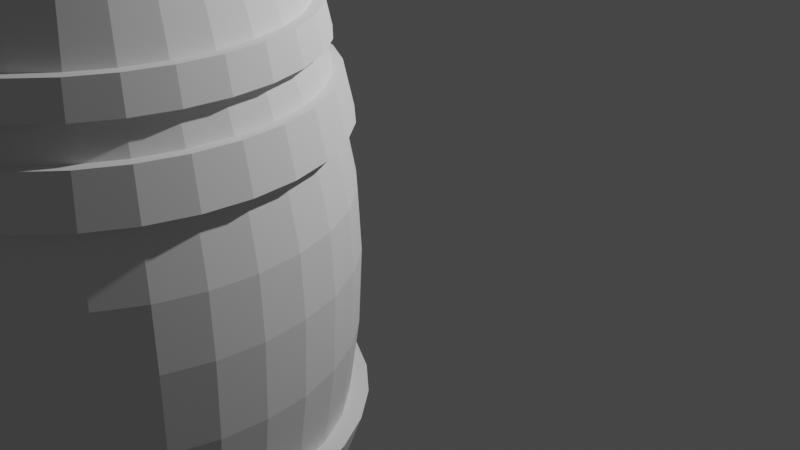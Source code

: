 # Source: barril.blend  (saved by Blender 2.80.75; exported with 4.5.12 LTS)
import bpy
from mathutils import Matrix  # noqa: F401  (used for matrix-valued properties, if any)

bpy.ops.wm.read_factory_settings(use_empty=True)
scene = bpy.context.scene
scene.name = 'Scene'

# ---- collections
col_collection = bpy.data.collections.new('Collection'); scene.collection.children.link(col_collection)

# ---- world
world_world = bpy.data.worlds.new('World'); scene.world = world_world
world_world.use_nodes = True; world_world.node_tree.nodes.clear()
_N = world_world.node_tree.nodes; _L = world_world.node_tree.links
n0 = _N.new('ShaderNodeOutputWorld'); n0.name = 'World Output'; n0.location = (300, 300)
n1 = _N.new('ShaderNodeBackground'); n1.name = 'Background'; n1.location = (10, 300)
n1.inputs[0].default_value = (0.05088, 0.05088, 0.05088, 1.0)
_L.new(n1.outputs[0], n0.inputs[0])
n0.is_active_output = True
world_world.color = (0.05088, 0.05088, 0.05088)
world_world.use_sun_shadow = False
world_world.sun_shadow_jitter_overblur = 0.0

# ---- cameras
cam_camera = bpy.data.cameras.new('Camera')
cam_camera.clip_end = 100.0
cam_camera.ortho_scale = 7.314

# ---- lights
light_light = bpy.data.lights.new('Light', 'POINT')
light_light.transmission_factor = 0.0
light_light.energy = 1000.0
light_light.shadow_soft_size = 0.1
light_light.shadow_maximum_resolution = 0.006
light_light.use_absolute_resolution = True

# ---- meshes
me_circle = bpy.data.meshes.new('Circle')
me_circle.from_pydata([(0.0, 1.0, 0.0), (-0.1951, 0.9808, 0.0), (-0.3827, 0.9239, 0.0), (-0.5556, 0.8315, 0.0), (-0.7071, 0.7071, 0.0), (-0.8315, 0.5556, 0.0), (-0.9239, 0.3827, 0.0), (-0.9808, 0.1951, 0.0), (-1.0, 7.55e-08, 0.0), (-0.9808, -0.1951, 0.0), (-0.9239, -0.3827, 0.0), (-0.8315, -0.5556, 0.0), (-0.689, -0.6883, 0.0), (-0.5556, -0.8315, 0.0), (-0.3586, -0.8704, 0.0), (-0.1951, -0.9808, 0.0), (0.001589, -0.9635, 0.001504), (0.1951, -0.9808, 0.0), (0.3827, -0.9239, 0.0), (0.5556, -0.8315, 0.0), (0.7071, -0.7071, 0.0), (0.8315, -0.5556, 0.0), (0.9239, -0.3827, 0.0), (0.9808, -0.1951, 0.0), (1.0, 9.656e-07, 0.0), (0.9808, 0.1951, 0.0), (0.9239, 0.3827, 0.0), (0.8315, 0.5556, 0.0), (0.7071, 0.7071, 0.0), (0.5556, 0.8315, 0.0), (0.3827, 0.9239, 0.0), (0.1951, 0.9808, 0.0), (8.25e-09, 1.101, 0.2545), (-0.2147, 1.08, 0.2545), (-0.4212, 1.017, 0.2545), (-0.6115, 0.9152, 0.2545), (-0.7783, 0.7783, 0.2545), (-0.9152, 0.6115, 0.2545), (-1.017, 0.4212, 0.2545), (-1.08, 0.2147, 0.2545), (-1.101, 3.51e-08, 0.2545), (-1.08, -0.2147, 0.2545), (-1.017, -0.4212, 0.2545), (-0.9152, -0.6115, 0.2545), (-0.7601, -0.7595, 0.2545), (-0.6115, -0.9152, 0.2545), (-0.3971, -0.9634, 0.2545), (-0.2147, -1.08, 0.2545), (0.001589, -1.064, 0.256), (0.2147, -1.08, 0.2545), (0.4212, -1.017, 0.2545), (0.6115, -0.9152, 0.2545), (0.7783, -0.7783, 0.2545), (0.9152, -0.6115, 0.2545), (1.017, -0.4212, 0.2545), (1.08, -0.2147, 0.2545), (1.101, 1.015e-06, 0.2545), (1.08, 0.2147, 0.2545), (1.017, 0.4212, 0.2545), (0.9152, 0.6115, 0.2545), (0.7783, 0.7783, 0.2545), (0.6115, 0.9152, 0.2545), (0.4212, 1.017, 0.2545), (0.2147, 1.08, 0.2545), (1.44e-08, 1.152, 0.2545), (-0.2248, 1.13, 0.2545), (-0.441, 1.065, 0.2545), (-0.6402, 0.9581, 0.2545), (-0.8148, 0.8148, 0.2545), (-0.9581, 0.6402, 0.2545), (-1.065, 0.441, 0.2545), (-1.13, 0.2248, 0.2545), (-1.152, 3.199e-09, 0.2545), (-1.13, -0.2248, 0.2545), (-1.065, -0.441, 0.2545), (-0.9581, -0.6402, 0.2545), (-0.8148, -0.8148, 0.2545), (-0.6402, -0.9581, 0.2545), (-0.441, -1.065, 0.2545), (-0.2248, -1.13, 0.2545), (0.001589, -1.116, 0.256), (0.2248, -1.13, 0.2545), (0.441, -1.065, 0.2545), (0.6402, -0.9581, 0.2545), (0.8148, -0.8148, 0.2545), (0.9581, -0.6402, 0.2545), (1.065, -0.441, 0.2545), (1.13, -0.2248, 0.2545), (1.152, 1.029e-06, 0.2545), (1.13, 0.2248, 0.2545), (1.065, 0.441, 0.2545), (0.9581, 0.6402, 0.2545), (0.8148, 0.8148, 0.2545), (0.6402, 0.9581, 0.2545), (0.441, 1.065, 0.2545), (0.2248, 1.13, 0.2545), (1.921e-08, 1.199, 0.4147), (-0.2339, 1.176, 0.4147), (-0.4588, 1.108, 0.4147), (-0.6661, 0.9969, 0.4147), (-0.8478, 0.8478, 0.4147), (-0.9969, 0.6661, 0.4147), (-1.108, 0.4588, 0.4147), (-1.176, 0.2339, 0.4147), (-1.199, 3.329e-09, 0.4147), (-1.176, -0.2339, 0.4147), (-1.108, -0.4588, 0.4147), (-0.9969, -0.6661, 0.4147), (-0.8478, -0.8478, 0.4147), (-0.6661, -0.9969, 0.4147), (-0.4588, -1.108, 0.4147), (-0.2339, -1.176, 0.4147), (0.00159, -1.162, 0.4162), (0.2339, -1.176, 0.4147), (0.4588, -1.108, 0.4147), (0.6661, -0.9969, 0.4147), (0.8478, -0.8478, 0.4147), (0.9969, -0.6661, 0.4147), (1.108, -0.4588, 0.4147), (1.176, -0.2339, 0.4147), (1.199, 1.071e-06, 0.4147), (1.176, 0.2339, 0.4147), (1.108, 0.4588, 0.4147), (0.9969, 0.6661, 0.4147), (0.8478, 0.8478, 0.4147), (0.6661, 0.9969, 0.4147), (0.4588, 1.108, 0.4147), (0.2339, 1.176, 0.4147), (1.355e-08, 1.146, 0.4147), (-0.2235, 1.124, 0.4147), (-0.4384, 1.058, 0.4147), (-0.6365, 0.9525, 0.4147), (-0.8101, 0.8101, 0.4147), (-0.9525, 0.6365, 0.4147), (-1.058, 0.4384, 0.4147), (-1.124, 0.2235, 0.4147), (-1.146, 1.379e-08, 0.4147), (-1.124, -0.2235, 0.4147), (-1.058, -0.4384, 0.4147), (-0.9525, -0.6365, 0.4147), (-0.7919, -0.7913, 0.4147), (-0.6365, -0.9525, 0.4147), (-0.4143, -1.005, 0.4147), (-0.2235, -1.124, 0.4147), (0.001589, -1.109, 0.4162), (0.2235, -1.124, 0.4147), (0.4384, -1.058, 0.4147), (0.6365, -0.9525, 0.4147), (0.8101, -0.8101, 0.4147), (0.9525, -0.6365, 0.4147), (1.058, -0.4384, 0.4147), (1.124, -0.2235, 0.4147), (1.146, 1.033e-06, 0.4147), (1.124, 0.2235, 0.4147), (1.058, 0.4384, 0.4147), (0.9525, 0.6365, 0.4147), (0.8101, 0.8101, 0.4147), (0.6365, 0.9525, 0.4147), (0.4384, 1.058, 0.4147), (0.2235, 1.124, 0.4147), (2.129e-08, 1.191, 0.5749), (-0.2324, 1.169, 0.5749), (-0.456, 1.101, 0.5749), (-0.662, 0.9907, 0.5749), (-0.8425, 0.8425, 0.5749), (-0.9907, 0.662, 0.5749), (-1.101, 0.456, 0.5749), (-1.169, 0.2324, 0.5749), (-1.191, -4.763e-09, 0.5749), (-1.169, -0.2324, 0.5749), (-1.101, -0.456, 0.5749), (-0.9907, -0.662, 0.5749), (-0.8244, -0.8237, 0.5749), (-0.662, -0.9907, 0.5749), (-0.4319, -1.047, 0.5749), (-0.2324, -1.169, 0.5749), (0.00159, -1.155, 0.5764), (0.2325, -1.169, 0.5749), (0.456, -1.101, 0.5749), (0.662, -0.9907, 0.5749), (0.8425, -0.8425, 0.5749), (0.9907, -0.662, 0.5749), (1.101, -0.456, 0.5749), (1.169, -0.2324, 0.5749), (1.191, 1.056e-06, 0.5749), (1.169, 0.2325, 0.5749), (1.101, 0.456, 0.5749), (0.9907, 0.662, 0.5749), (0.8425, 0.8425, 0.5749), (0.662, 0.9907, 0.5749), (0.456, 1.101, 0.5749), (0.2324, 1.169, 0.5749), (2.648e-08, 1.235, 0.5749), (-0.241, 1.212, 0.5749), (-0.4728, 1.141, 0.5749), (-0.6864, 1.027, 0.5749), (-0.8736, 0.8736, 0.5749), (-1.027, 0.6864, 0.5749), (-1.141, 0.4728, 0.5749), (-1.212, 0.241, 0.5749), (-1.235, -4.939e-09, 0.5749), (-1.212, -0.241, 0.5749), (-1.141, -0.4728, 0.5749), (-1.027, -0.6864, 0.5749), (-0.8736, -0.8736, 0.5749), (-0.6864, -1.027, 0.5749), (-0.4728, -1.141, 0.5749), (-0.241, -1.212, 0.5749), (0.00159, -1.199, 0.5764), (0.241, -1.212, 0.5749), (0.4728, -1.141, 0.5749), (0.6864, -1.027, 0.5749), (0.8736, -0.8736, 0.5749), (1.027, -0.6864, 0.5749), (1.141, -0.4728, 0.5749), (1.212, -0.241, 0.5749), (1.235, 1.095e-06, 0.5749), (1.212, 0.241, 0.5749), (1.141, 0.4728, 0.5749), (1.027, 0.6864, 0.5749), (0.8736, 0.8736, 0.5749), (0.6864, 1.027, 0.5749), (0.4728, 1.141, 0.5749), (0.241, 1.212, 0.5749), (3.495e-08, 1.333, 0.8576), (-0.26, 1.307, 0.8576), (-0.5101, 1.231, 0.8576), (-0.7405, 1.108, 0.8576), (-0.9425, 0.9425, 0.8576), (-1.108, 0.7405, 0.8576), (-1.231, 0.5101, 0.8576), (-1.307, 0.26, 0.8576), (-1.333, -4.295e-08, 0.8576), (-1.307, -0.26, 0.8576), (-1.231, -0.5101, 0.8576), (-1.108, -0.7405, 0.8576), (-0.9425, -0.9425, 0.8576), (-0.7405, -1.108, 0.8576), (-0.5101, -1.231, 0.8576), (-0.26, -1.307, 0.8576), (0.00159, -1.296, 0.8591), (0.26, -1.307, 0.8576), (0.5101, -1.231, 0.8576), (0.7405, -1.108, 0.8576), (0.9425, -0.9425, 0.8576), (1.108, -0.7405, 0.8576), (1.231, -0.5101, 0.8576), (1.307, -0.26, 0.8576), (1.333, 1.143e-06, 0.8576), (1.307, 0.26, 0.8576), (1.231, 0.5101, 0.8576), (1.108, 0.7405, 0.8576), (0.9425, 0.9425, 0.8576), (0.7405, 1.108, 0.8576), (0.5101, 1.231, 0.8576), (0.26, 1.307, 0.8576), (1.91e-08, 1.225, 0.8576), (-0.2389, 1.201, 0.8576), (-0.4686, 1.131, 0.8576), (-0.6804, 1.018, 0.8576), (-0.8659, 0.8659, 0.8576), (-1.018, 0.6804, 0.8576), (-1.131, 0.4686, 0.8576), (-1.201, 0.2389, 0.8576), (-1.225, 1.865e-08, 0.8576), (-1.201, -0.2389, 0.8576), (-1.131, -0.4686, 0.8576), (-1.018, -0.6804, 0.8576), (-0.8478, -0.8471, 0.8576), (-0.6804, -1.018, 0.8576), (-0.4445, -1.078, 0.8576), (-0.2389, -1.201, 0.8576), (0.00159, -1.188, 0.8591), (0.2389, -1.201, 0.8576), (0.4686, -1.131, 0.8576), (0.6804, -1.018, 0.8576), (0.8659, -0.8659, 0.8576), (1.018, -0.6804, 0.8576), (1.131, -0.4686, 0.8576), (1.201, -0.2389, 0.8576), (1.225, 1.109e-06, 0.8576), (1.201, 0.2389, 0.8576), (1.131, 0.4686, 0.8576), (1.018, 0.6804, 0.8576), (0.8659, 0.8659, 0.8576), (0.6804, 1.018, 0.8576), (0.4686, 1.131, 0.8576), (0.2389, 1.201, 0.8576), (2.715e-08, 1.287, 1.319), (-0.2512, 1.263, 1.319), (-0.4927, 1.189, 1.319), (-0.7153, 1.071, 1.319), (-0.9104, 0.9104, 1.319), (-1.071, 0.7153, 1.319), (-1.189, 0.4927, 1.319), (-1.263, 0.2512, 1.319), (-1.287, 7.367e-09, 1.319), (-1.263, -0.2512, 1.319), (-1.189, -0.4927, 1.319), (-1.071, -0.7153, 1.319), (-0.8922, -0.8916, 1.319), (-0.7153, -1.071, 1.319), (-0.4686, -1.136, 1.319), (-0.2512, -1.263, 1.319), (0.00159, -1.251, 1.321), (0.2512, -1.263, 1.319), (0.4927, -1.189, 1.319), (0.7153, -1.071, 1.319), (0.9104, -0.9104, 1.319), (1.071, -0.7153, 1.319), (1.189, -0.4927, 1.319), (1.263, -0.2512, 1.319), (1.287, 1.153e-06, 1.319), (1.263, 0.2512, 1.319), (1.189, 0.4927, 1.319), (1.071, 0.7153, 1.319), (0.9104, 0.9104, 1.319), (0.7153, 1.071, 1.319), (0.4927, 1.189, 1.319), (0.2512, 1.263, 1.319), (1.615e-08, 1.308, 1.762), (-0.2552, 1.283, 1.762), (-0.5006, 1.209, 1.762), (-0.7268, 1.088, 1.762), (-0.925, 0.925, 1.762), (-1.088, 0.7268, 1.762), (-1.209, 0.5006, 1.762), (-1.283, 0.2552, 1.762), (-1.308, -1.873e-10, 1.762), (-1.283, -0.2552, 1.762), (-1.209, -0.5006, 1.762), (-1.088, -0.7268, 1.762), (-0.9069, -0.9062, 1.762), (-0.7268, -1.088, 1.762), (-0.4765, -1.155, 1.762), (-0.2552, -1.283, 1.762), (0.00159, -1.272, 1.764), (0.2552, -1.283, 1.762), (0.5006, -1.209, 1.762), (0.7268, -1.088, 1.762), (0.925, -0.925, 1.762), (1.088, -0.7268, 1.762), (1.209, -0.5006, 1.762), (1.283, -0.2552, 1.762), (1.308, 1.164e-06, 1.762), (1.283, 0.2552, 1.762), (1.209, 0.5006, 1.762), (1.088, 0.7268, 1.762), (0.925, 0.925, 1.762), (0.7268, 1.088, 1.762), (0.5006, 1.209, 1.762), (0.2552, 1.283, 1.762), (4.685e-09, 1.292, 2.111), (-0.2521, 1.267, 2.111), (-0.4944, 1.194, 2.111), (-0.7178, 1.074, 2.111), (-0.9136, 0.9136, 2.111), (-1.074, 0.7178, 2.111), (-1.194, 0.4944, 2.111), (-1.267, 0.2521, 2.111), (-1.292, 5.717e-09, 2.111), (-1.267, -0.2521, 2.111), (-1.194, -0.4944, 2.111), (-1.074, -0.7178, 2.111), (-0.8954, -0.8948, 2.111), (-0.7178, -1.074, 2.111), (-0.4703, -1.14, 2.111), (-0.2521, -1.267, 2.111), (0.00159, -1.256, 2.113), (0.2521, -1.267, 2.111), (0.4944, -1.194, 2.111), (0.7178, -1.074, 2.111), (0.9136, -0.9136, 2.111), (1.074, -0.7178, 2.111), (1.194, -0.4944, 2.111), (1.267, -0.2521, 2.111), (1.292, 1.156e-06, 2.111), (1.267, 0.2521, 2.111), (1.194, 0.4944, 2.111), (1.074, 0.7178, 2.111), (0.9136, 0.9136, 2.111), (0.7178, 1.074, 2.111), (0.4944, 1.194, 2.111), (0.2521, 1.267, 2.111), (-1.385e-08, 1.225, 2.479), (-0.239, 1.202, 2.479), (-0.4689, 1.132, 2.479), (-0.6807, 1.019, 2.479), (-0.8664, 0.8664, 2.479), (-1.019, 0.6807, 2.479), (-1.132, 0.4689, 2.479), (-1.202, 0.239, 2.479), (-1.225, 3.008e-08, 2.479), (-1.202, -0.239, 2.479), (-1.132, -0.4689, 2.479), (-1.019, -0.6807, 2.479), (-0.8482, -0.8476, 2.479), (-0.6807, -1.019, 2.479), (-0.4448, -1.079, 2.479), (-0.239, -1.202, 2.479), (0.001589, -1.189, 2.48), (0.239, -1.202, 2.479), (0.4689, -1.132, 2.479), (0.6807, -1.019, 2.479), (0.8664, -0.8664, 2.479), (1.019, -0.6807, 2.479), (1.132, -0.4689, 2.479), (1.202, -0.239, 2.479), (1.225, 1.121e-06, 2.479), (1.202, 0.239, 2.479), (1.132, 0.4689, 2.479), (1.019, 0.6807, 2.479), (0.8664, 0.8664, 2.479), (0.6807, 1.019, 2.479), (0.4689, 1.132, 2.479), (0.239, 1.202, 2.479), (-6.729e-09, 1.29, 2.479), (-0.2516, 1.265, 2.479), (-0.4936, 1.192, 2.479), (-0.7166, 1.072, 2.479), (-0.912, 0.912, 2.479), (-1.072, 0.7166, 2.479), (-1.192, 0.4936, 2.479), (-1.265, 0.2516, 2.479), (-1.29, 6.537e-09, 2.479), (-1.265, -0.2516, 2.479), (-1.192, -0.4936, 2.479), (-1.072, -0.7166, 2.479), (-0.912, -0.912, 2.479), (-0.7166, -1.072, 2.479), (-0.4936, -1.192, 2.479), (-0.2516, -1.265, 2.479), (0.00159, -1.253, 2.48), (0.2516, -1.265, 2.479), (0.4936, -1.192, 2.479), (0.7166, -1.072, 2.479), (0.912, -0.912, 2.479), (1.072, -0.7166, 2.479), (1.192, -0.4936, 2.479), (1.265, -0.2516, 2.479), (1.29, 1.155e-06, 2.479), (1.265, 0.2516, 2.479), (1.192, 0.4936, 2.479), (1.072, 0.7166, 2.479), (0.912, 0.912, 2.479), (0.7166, 1.072, 2.479), (0.4936, 1.192, 2.479), (0.2516, 1.265, 2.479), (1.49e-08, 1.235, 2.733), (-0.2409, 1.211, 2.733), (-0.4726, 1.141, 2.733), (-0.6861, 1.027, 2.733), (-0.8733, 0.8733, 2.733), (-1.027, 0.6861, 2.733), (-1.141, 0.4726, 2.733), (-1.211, 0.2409, 2.733), (-1.235, 3.663e-08, 2.733), (-1.211, -0.2409, 2.733), (-1.141, -0.4726, 2.733), (-1.027, -0.6861, 2.733), (-0.8733, -0.8733, 2.733), (-0.6861, -1.027, 2.733), (-0.4726, -1.141, 2.733), (-0.2409, -1.211, 2.733), (0.00159, -1.199, 2.735), (0.2409, -1.211, 2.733), (0.4726, -1.141, 2.733), (0.6861, -1.027, 2.733), (0.8733, -0.8733, 2.733), (1.027, -0.6861, 2.733), (1.141, -0.4726, 2.733), (1.211, -0.2409, 2.733), (1.235, 1.136e-06, 2.733), (1.211, 0.2409, 2.733), (1.141, 0.4726, 2.733), (1.027, 0.6861, 2.733), (0.8733, 0.8733, 2.733), (0.6861, 1.027, 2.733), (0.4726, 1.141, 2.733), (0.2409, 1.211, 2.733), (7.798e-09, 1.176, 2.733), (-0.2295, 1.154, 2.733), (-0.4501, 1.087, 2.733), (-0.6534, 0.9779, 2.733), (-0.8317, 0.8317, 2.733), (-0.9779, 0.6534, 2.733), (-1.087, 0.4501, 2.733), (-1.154, 0.2295, 2.733), (-1.176, 8.034e-08, 2.733), (-1.154, -0.2295, 2.733), (-1.087, -0.4501, 2.733), (-0.9779, -0.6534, 2.733), (-0.8135, -0.8129, 2.733), (-0.6534, -0.9779, 2.733), (-0.4405, -1.059, 2.733), (-0.2295, -1.154, 2.733), (0.001589, -1.14, 2.735), (0.2295, -1.154, 2.733), (0.4501, -1.087, 2.733), (0.6534, -0.9779, 2.733), (0.8317, -0.8317, 2.733), (0.9779, -0.6534, 2.733), (1.087, -0.4501, 2.733), (1.154, -0.2295, 2.733), (1.176, 1.127e-06, 2.733), (1.154, 0.2295, 2.733), (1.087, 0.4501, 2.733), (0.9779, 0.6534, 2.733), (0.8317, 0.8317, 2.733), (0.6534, 0.9779, 2.733), (0.4501, 1.087, 2.733), (0.2295, 1.154, 2.733), (-2.052e-08, 1.122, 2.912), (-0.2189, 1.1, 2.912), (-0.4294, 1.037, 2.912), (-0.6233, 0.9329, 2.912), (-0.7934, 0.7934, 2.912), (-0.9329, 0.6233, 2.912), (-1.037, 0.4294, 2.912), (-1.1, 0.2189, 2.912), (-1.122, 9.859e-08, 2.912), (-1.1, -0.2189, 2.912), (-1.037, -0.4294, 2.912), (-0.9329, -0.6233, 2.912), (-0.7752, -0.7746, 2.912), (-0.6233, -0.9329, 2.912), (-0.4197, -1.009, 2.912), (-0.2189, -1.1, 2.912), (0.001589, -1.086, 2.914), (0.2189, -1.1, 2.912), (0.4294, -1.037, 2.912), (0.6233, -0.9329, 2.912), (0.7934, -0.7934, 2.912), (0.9329, -0.6233, 2.912), (1.037, -0.4294, 2.912), (1.1, -0.2189, 2.912), (1.122, 1.097e-06, 2.912), (1.1, 0.2189, 2.912), (1.037, 0.4294, 2.912), (0.9329, 0.6233, 2.912), (0.7934, 0.7934, 2.912), (0.6233, 0.9329, 2.912), (0.4294, 1.037, 2.912), (0.2189, 1.1, 2.912), (-1.287e-08, 1.187, 2.912), (-0.2315, 1.164, 2.912), (-0.4542, 1.097, 2.912), (-0.6594, 0.9868, 2.912), (-0.8392, 0.8392, 2.912), (-0.9868, 0.6594, 2.912), (-1.097, 0.4542, 2.912), (-1.164, 0.2315, 2.912), (-1.187, 6.295e-08, 2.912), (-1.164, -0.2315, 2.912), (-1.097, -0.4542, 2.912), (-0.9868, -0.6594, 2.912), (-0.8392, -0.8392, 2.912), (-0.6594, -0.9868, 2.912), (-0.4542, -1.097, 2.912), (-0.2315, -1.164, 2.912), (0.001589, -1.15, 2.914), (0.2315, -1.164, 2.912), (0.4542, -1.097, 2.912), (0.6594, -0.9868, 2.912), (0.8392, -0.8392, 2.912), (0.9868, -0.6594, 2.912), (1.097, -0.4542, 2.912), (1.164, -0.2315, 2.912), (1.187, 1.119e-06, 2.912), (1.164, 0.2315, 2.912), (1.097, 0.4542, 2.912), (0.9868, 0.6594, 2.912), (0.8392, 0.8392, 2.912), (0.6594, 0.9868, 2.912), (0.4542, 1.097, 2.912), (0.2315, 1.164, 2.912), (-4.505e-08, 1.149, 3.091), (-0.2241, 1.127, 3.091), (-0.4396, 1.061, 3.091), (-0.6382, 0.9552, 3.091), (-0.8123, 0.8123, 3.091), (-0.9552, 0.6382, 3.091), (-1.061, 0.4396, 3.091), (-1.127, 0.2241, 3.091), (-1.149, 8.388e-08, 3.091), (-1.127, -0.2241, 3.091), (-1.061, -0.4396, 3.091), (-0.9552, -0.6382, 3.091), (-0.8123, -0.8123, 3.091), (-0.6382, -0.9552, 3.091), (-0.4396, -1.061, 3.091), (-0.2241, -1.127, 3.091), (0.001589, -1.112, 3.093), (0.2241, -1.127, 3.091), (0.4396, -1.061, 3.091), (0.6382, -0.9552, 3.091), (0.8123, -0.8123, 3.091), (0.9552, -0.6382, 3.091), (1.061, -0.4396, 3.091), (1.127, -0.2241, 3.091), (1.149, 1.106e-06, 3.091), (1.127, 0.2241, 3.091), (1.061, 0.4396, 3.091), (0.9552, 0.6382, 3.091), (0.8123, 0.8123, 3.091), (0.6382, 0.9552, 3.091), (0.4396, 1.061, 3.091), (0.2241, 1.127, 3.091), (-5.347e-08, 1.088, 3.091), (-0.2123, 1.067, 3.091), (-0.4165, 1.005, 3.091), (-0.6046, 0.9049, 3.091), (-0.7695, 0.7695, 3.091), (-0.9049, 0.6046, 3.091), (-1.005, 0.4165, 3.091), (-1.067, 0.2123, 3.091), (-1.088, 1.046e-07, 3.091), (-1.067, -0.2123, 3.091), (-1.005, -0.4165, 3.091), (-0.9049, -0.6046, 3.091), (-0.7514, -0.7507, 3.091), (-0.6046, -0.9049, 3.091), (-0.4068, -0.9781, 3.091), (-0.2123, -1.067, 3.091), (0.001589, -1.052, 3.093), (0.2123, -1.067, 3.091), (0.4165, -1.005, 3.091), (0.6046, -0.9049, 3.091), (0.7695, -0.7695, 3.091), (0.9049, -0.6046, 3.091), (1.005, -0.4165, 3.091), (1.067, -0.2123, 3.091), (1.088, 1.073e-06, 3.091), (1.067, 0.2123, 3.091), (1.005, 0.4165, 3.091), (0.9049, 0.6046, 3.091), (0.7695, 0.7695, 3.091), (0.6046, 0.9049, 3.091), (0.4165, 1.005, 3.091), (0.2123, 1.067, 3.091), (-6.527e-08, 0.9545, 3.393), (-0.1862, 0.9362, 3.393), (-0.3653, 0.8819, 3.393), (-0.5303, 0.7937, 3.393), (-0.675, 0.675, 3.393), (-0.7937, 0.5303, 3.393), (-0.8819, 0.3653, 3.393), (-0.9362, 0.1862, 3.393), (-0.9545, 1.236e-07, 3.393), (-0.9362, -0.1862, 3.393), (-0.8819, -0.3653, 3.393), (-0.7937, -0.5303, 3.393), (-0.675, -0.675, 3.393), (-0.5303, -0.7937, 3.393), (-0.1862, -0.9362, 3.393), (0.1862, -0.9362, 3.393), (0.3653, -0.8819, 3.393), (0.5303, -0.7937, 3.393), (0.675, -0.675, 3.393), (0.7937, -0.5303, 3.393), (0.8819, -0.3653, 3.393), (0.9362, -0.1862, 3.393), (0.9545, 1.003e-06, 3.393), (0.9362, 0.1862, 3.393), (0.8819, 0.3653, 3.393), (0.7937, 0.5303, 3.393), (0.675, 0.675, 3.393), (0.5303, 0.7937, 3.393), (0.3653, 0.8819, 3.393), (0.1862, 0.9362, 3.393), (-0.01546, -0.9985, 0.0), (-0.01701, -1.099, 0.2545), (-0.01781, -1.151, 0.2545), (-0.01853, -1.197, 0.4147), (-0.01771, -1.144, 0.4147), (-0.01842, -1.19, 0.5749), (-0.0191, -1.234, 0.5749), (-0.0206, -1.331, 0.8576), (-0.01893, -1.223, 0.8576), (-0.0199, -1.286, 1.319), (-0.02022, -1.306, 1.762), (-0.01997, -1.29, 2.111), (-0.01894, -1.223, 2.479), (-0.01994, -1.288, 2.479), (-0.01909, -1.233, 2.733), (-0.01818, -1.174, 2.733), (-0.01734, -1.12, 2.912), (-0.01835, -1.185, 2.912), (-0.01776, -1.147, 3.091), (-0.01682, -1.087, 3.091), (-0.04031, -0.9506, 3.393), (0.01845, -0.9982, 0.0), (0.02031, -1.099, 0.2545), (0.02127, -1.15, 0.2545), (0.02213, -1.197, 0.4147), (0.02114, -1.144, 0.4147), (0.02199, -1.189, 0.5749), (0.0228, -1.233, 0.5749), (0.0246, -1.33, 0.8576), (0.0226, -1.222, 0.8576), (0.02376, -1.285, 1.319), (0.02414, -1.306, 1.762), (0.02384, -1.29, 2.111), (0.02261, -1.223, 2.479), (0.0238, -1.287, 2.479), (0.02279, -1.233, 2.733), (0.02171, -1.174, 2.733), (0.02071, -1.12, 2.912), (0.0219, -1.185, 2.912), (0.0212, -1.147, 3.091), (0.02008, -1.086, 3.091), (0.04333, -0.9503, 3.393), (-0.3623, -0.9301, 0.0), (-0.3988, -1.024, 0.2545), (-0.4175, -1.072, 0.2545), (-0.4344, -1.115, 0.4147), (-0.4151, -1.065, 0.4147), (-0.4317, -1.108, 0.5749), (-0.4476, -1.149, 0.5749), (-0.483, -1.24, 0.8576), (-0.4437, -1.139, 0.8576), (-0.4665, -1.197, 1.319), (-0.474, -1.217, 1.762), (-0.4681, -1.202, 2.111), (-0.4439, -1.14, 2.479), (-0.4673, -1.2, 2.479), (-0.4475, -1.149, 2.733), (-0.4262, -1.094, 2.733), (-0.4065, -1.044, 2.912), (-0.43, -1.104, 2.912), (-0.4162, -1.068, 3.091), (-0.3943, -1.012, 3.091), (-0.3279, -0.8932, 3.393), (-0.4014, -0.9139, 0.0), (-0.4418, -1.006, 0.2545), (-0.4625, -1.053, 0.2545), (-0.4813, -1.096, 0.4147), (-0.4598, -1.047, 0.4147), (-0.4783, -1.089, 0.5749), (-0.4959, -1.129, 0.5749), (-0.535, -1.218, 0.8576), (-0.4916, -1.119, 0.8576), (-0.5168, -1.177, 1.319), (-0.5251, -1.196, 1.762), (-0.5186, -1.181, 2.111), (-0.4918, -1.12, 2.479), (-0.5177, -1.179, 2.479), (-0.4957, -1.129, 2.733), (-0.4721, -1.075, 2.733), (-0.4504, -1.025, 2.912), (-0.4764, -1.085, 2.912), (-0.4611, -1.05, 3.091), (-0.4368, -0.9945, 3.091), (-0.4015, -0.8625, 3.393), (-0.1944, 0.9775, 3.393), (-7.583e-08, 0.9966, 3.393), (-0.3814, 0.9208, 3.393), (-0.5537, 0.8287, 3.393), (-0.7047, 0.7047, 3.393), (-0.8287, 0.5537, 3.393), (-0.9208, 0.3814, 3.393), (-0.9775, 0.1944, 3.393), (-0.9966, 1.359e-07, 3.393), (-0.9775, -0.1944, 3.393), (-0.9208, -0.3814, 3.393), (-0.8287, -0.5537, 3.393), (-0.6866, -0.6859, 3.393), (-0.5537, -0.8287, 3.393), (-0.4, -0.9108, 3.393), (-0.3611, -0.9269, 3.393), (-0.3722, -0.8947, 3.393), (-0.01541, -0.9951, 3.393), (-0.1944, -0.9775, 3.393), (0.01839, -0.9948, 3.393), (0.001589, -0.9602, 3.394), (0.3814, -0.9208, 3.393), (0.1944, -0.9775, 3.393), (0.5537, -0.8287, 3.393), (0.7047, -0.7047, 3.393), (0.8287, -0.5537, 3.393), (0.9208, -0.3814, 3.393), (0.9775, -0.1944, 3.393), (0.9966, 1.023e-06, 3.393), (0.9775, 0.1944, 3.393), (0.9208, 0.3814, 3.393), (0.8287, 0.5537, 3.393), (0.7047, 0.7047, 3.393), (0.5537, 0.8287, 3.393), (0.3814, 0.9208, 3.393), (0.1944, 0.9775, 3.393), (-0.1862, 0.9362, 3.393), (-6.527e-08, 0.9545, 3.393), (-0.3653, 0.8819, 3.393), (-0.5303, 0.7937, 3.393), (-0.675, 0.675, 3.393), (-0.7937, 0.5303, 3.393), (-0.8819, 0.3653, 3.393), (-0.9362, 0.1862, 3.393), (-0.9545, 1.236e-07, 3.393), (-0.9362, -0.1862, 3.393), (-0.8819, -0.3653, 3.393), (-0.7937, -0.5303, 3.393), (-0.675, -0.675, 3.393), (-0.5303, -0.7937, 3.393), (-0.4015, -0.8625, 3.393), (-0.3279, -0.8932, 3.393), (-0.04031, -0.9506, 3.393), (-0.1862, -0.9362, 3.393), (0.04333, -0.9503, 3.393), (0.3653, -0.8819, 3.393), (0.1862, -0.9362, 3.393), (0.5303, -0.7937, 3.393), (0.675, -0.675, 3.393), (0.7937, -0.5303, 3.393), (0.8819, -0.3653, 3.393), (0.9362, -0.1862, 3.393), (0.9545, 1.003e-06, 3.393), (0.9362, 0.1862, 3.393), (0.8819, 0.3653, 3.393), (0.7937, 0.5303, 3.393), (0.675, 0.675, 3.393), (0.5303, 0.7937, 3.393), (0.3653, 0.8819, 3.393), (0.1862, 0.9362, 3.393), (-0.1862, 0.9362, 3.393), (-6.527e-08, 0.9545, 3.393), (-0.3653, 0.8819, 3.393), (-0.5303, 0.7937, 3.393), (-0.675, 0.675, 3.393), (-0.7937, 0.5303, 3.393), (-0.8819, 0.3653, 3.393), (-0.9362, 0.1862, 3.393), (-0.9545, 1.236e-07, 3.393), (-0.9362, -0.1862, 3.393), (-0.8819, -0.3653, 3.393), (-0.7937, -0.5303, 3.393), (-0.675, -0.675, 3.393), (-0.5303, -0.7937, 3.393), (-0.4015, -0.8625, 3.393), (-0.3279, -0.8932, 3.393), (-0.04031, -0.9506, 3.393), (-0.1862, -0.9362, 3.393), (0.04333, -0.9503, 3.393), (0.3653, -0.8819, 3.393), (0.1862, -0.9362, 3.393), (0.5303, -0.7937, 3.393), (0.675, -0.675, 3.393), (0.7937, -0.5303, 3.393), (0.8819, -0.3653, 3.393), (0.9362, -0.1862, 3.393), (0.9545, 1.003e-06, 3.393), (0.9362, 0.1862, 3.393), (0.8819, 0.3653, 3.393), (0.7937, 0.5303, 3.393), (0.675, 0.675, 3.393), (0.5303, 0.7937, 3.393), (0.3653, 0.8819, 3.393), (0.1862, 0.9362, 3.393), (0.04433, -0.9668, 3.253), (0.04433, -0.9668, 3.253), (-0.1897, 0.9565, 3.253), (0.0001486, 0.9752, 3.253), (-0.3723, 0.9011, 3.253), (-0.5405, 0.8112, 3.253), (-0.688, 0.6902, 3.253), (-0.809, 0.5427, 3.253), (-0.8989, 0.3744, 3.253), (-0.9543, 0.1919, 3.253), (-0.973, 0.002017, 3.253), (-0.9543, -0.1878, 3.253), (-0.8989, -0.3704, 3.253), (-0.809, -0.5386, 3.253), (-0.688, -0.6861, 3.253), (-0.5405, -0.8071, 3.253), (-0.4092, -0.8774, 3.253), (-0.04095, -0.9671, 3.253), (-0.1897, -0.9525, 3.253), (0.3726, -0.8971, 3.253), (0.19, -0.9525, 3.253), (0.5408, -0.8071, 3.253), (0.6883, -0.6861, 3.253), (0.8093, -0.5386, 3.253), (0.8992, -0.3704, 3.253), (0.9546, -0.1878, 3.253), (0.9733, 0.002018, 3.253), (0.9546, 0.1919, 3.253), (0.8992, 0.3744, 3.253), (0.8093, 0.5427, 3.253), (0.6883, 0.6902, 3.253), (0.5408, 0.8112, 3.253), (0.3726, 0.9011, 3.253), (0.19, 0.9565, 3.253), (0.04433, -0.9668, 3.253), (-0.3341, -0.9086, 3.253), (-0.6927, -0.719, 0.0), (-0.7624, -0.7913, 0.2545), (-0.7982, -0.8284, 0.2545), (-0.8305, -0.862, 0.4147), (-0.7935, -0.8236, 0.4147), (-0.8253, -0.8566, 0.5749), (-0.8558, -0.8882, 0.5749), (-0.9233, -0.9583, 0.8576), (-0.8483, -0.8804, 0.8576), (-0.8918, -0.9256, 1.319), (-0.9062, -0.9405, 1.762), (-0.8949, -0.9289, 2.111), (-0.8487, -0.8809, 2.479), (-0.8934, -0.9273, 2.479), (-0.8555, -0.8879, 2.733), (-0.8147, -0.8456, 2.733), (-0.7772, -0.8067, 2.912), (-0.8221, -0.8533, 2.912), (-0.7957, -0.8259, 3.091), (-0.7538, -0.7824, 3.091), (-0.6903, -0.7165, 3.393), (-0.6612, -0.6863, 3.393), (-0.6612, -0.6863, 3.393), (-0.6612, -0.6863, 3.393), (-0.6739, -0.6976, 3.253), (-0.7179, -0.6939, 0.0), (-0.7902, -0.7638, 0.2545), (-0.8273, -0.7996, 0.2545), (-0.8608, -0.832, 0.4147), (-0.8225, -0.795, 0.4147), (-0.8554, -0.8268, 0.5749), (-0.887, -0.8573, 0.5749), (-0.9569, -0.9249, 0.8576), (-0.8792, -0.8498, 0.8576), (-0.9243, -0.8934, 1.319), (-0.9392, -0.9078, 1.762), (-0.9276, -0.8966, 2.111), (-0.8796, -0.8502, 2.479), (-0.926, -0.895, 2.479), (-0.8866, -0.857, 2.733), (-0.8444, -0.8162, 2.733), (-0.8055, -0.7786, 2.912), (-0.8521, -0.8236, 2.912), (-0.8247, -0.7972, 3.091), (-0.7813, -0.7552, 3.091), (-0.7155, -0.6916, 3.393), (-0.6853, -0.6624, 3.393), (-0.6853, -0.6624, 3.393), (-0.6853, -0.6624, 3.393), (-0.6985, -0.6733, 3.253)], [(896, 76), (714, 78), (693, 80), (897, 108), (715, 110), (694, 112), (900, 204), (697, 208), (698, 240), (907, 428), (725, 430), (704, 432), (908, 460), (705, 464), (911, 556), (729, 558), (708, 560), (709, 592), (80, 672), (112, 673), (208, 676), (240, 677), (432, 683), (464, 684), (560, 687), (592, 688), (78, 735), (110, 736), (430, 746), (558, 750), (76, 921), (108, 922), (204, 925), (428, 932), (460, 933), (556, 936)], [(1, 0, 31, 30, 29, 28, 27, 26, 25, 24, 23, 22, 21, 20, 19, 18, 17, 691, 16, 670, 15, 712, 14, 733, 13, 894, 12, 919, 11, 10, 9, 8, 7, 6, 5, 4, 3, 2), (713, 47, 79, 714), (6, 7, 39, 38), (20, 21, 53, 52), (7, 8, 40, 39), (21, 22, 54, 53), (8, 9, 41, 40), (22, 23, 55, 54), (9, 10, 42, 41), (23, 24, 56, 55), (10, 11, 43, 42), (24, 25, 57, 56), (919, 12, 44, 920), (25, 26, 58, 57), (894, 13, 45, 895), (26, 27, 59, 58), (733, 14, 46, 734), (0, 1, 33, 32), (27, 28, 60, 59), (712, 15, 47, 713), (1, 2, 34, 33), (28, 29, 61, 60), (670, 16, 48, 671), (2, 3, 35, 34), (29, 30, 62, 61), (691, 17, 49, 692), (3, 4, 36, 35), (30, 31, 63, 62), (17, 18, 50, 49), (4, 5, 37, 36), (31, 0, 32, 63), (18, 19, 51, 50), (5, 6, 38, 37), (19, 20, 52, 51), (81, 82, 114, 113), (33, 34, 66, 65), (60, 61, 93, 92), (34, 35, 67, 66), (61, 62, 94, 93), (692, 49, 81, 693), (35, 36, 68, 67), (62, 63, 95, 94), (49, 50, 82, 81), (36, 37, 69, 68), (63, 32, 64, 95), (50, 51, 83, 82), (37, 38, 70, 69), (51, 52, 84, 83), (38, 39, 71, 70), (52, 53, 85, 84), (39, 40, 72, 71), (53, 54, 86, 85), (40, 41, 73, 72), (54, 55, 87, 86), (41, 42, 74, 73), (55, 56, 88, 87), (42, 43, 75, 74), (56, 57, 89, 88), (57, 58, 90, 89), (895, 45, 77, 896), (58, 59, 91, 90), (32, 33, 65, 64), (59, 60, 92, 91), (116, 117, 149, 148), (68, 69, 101, 100), (95, 64, 96, 127), (82, 83, 115, 114), (69, 70, 102, 101), (83, 84, 116, 115), (70, 71, 103, 102), (84, 85, 117, 116), (71, 72, 104, 103), (85, 86, 118, 117), (72, 73, 105, 104), (86, 87, 119, 118), (73, 74, 106, 105), (87, 88, 120, 119), (74, 75, 107, 106), (88, 89, 121, 120), (909, 934, 933, 908), (89, 90, 122, 121), (896, 77, 109, 897), (90, 91, 123, 122), (739, 738, 174, 717, 718, 206), (64, 65, 97, 96), (91, 92, 124, 123), (714, 79, 111, 715), (65, 66, 98, 97), (92, 93, 125, 124), (692, 671, 48), (66, 67, 99, 98), (93, 94, 126, 125), (693, 81, 113, 694), (67, 68, 100, 99), (94, 95, 127, 126), (151, 152, 184, 183), (103, 104, 136, 135), (117, 118, 150, 149), (104, 105, 137, 136), (118, 119, 151, 150), (105, 106, 138, 137), (119, 120, 152, 151), (106, 107, 139, 138), (120, 121, 153, 152), (932, 907, 908, 933), (121, 122, 154, 153), (897, 109, 141, 898), (122, 123, 155, 154), (740, 238, 719), (96, 97, 129, 128), (123, 124, 156, 155), (715, 111, 143, 716), (97, 98, 130, 129), (124, 125, 157, 156), (694, 673, 672, 693), (98, 99, 131, 130), (125, 126, 158, 157), (694, 113, 145, 695), (99, 100, 132, 131), (126, 127, 159, 158), (113, 114, 146, 145), (100, 101, 133, 132), (127, 96, 128, 159), (114, 115, 147, 146), (101, 102, 134, 133), (115, 116, 148, 147), (102, 103, 135, 134), (186, 187, 219, 218), (138, 139, 171, 170), (152, 153, 185, 184), (923, 140, 172, 924), (153, 154, 186, 185), (898, 141, 173, 899), (154, 155, 187, 186), (737, 142, 174, 738), (128, 129, 161, 160), (155, 156, 188, 187), (716, 143, 175, 717), (129, 130, 162, 161), (156, 157, 189, 188), (674, 144, 176, 675), (130, 131, 163, 162), (157, 158, 190, 189), (695, 145, 177, 696), (131, 132, 164, 163), (158, 159, 191, 190), (145, 146, 178, 177), (132, 133, 165, 164), (159, 128, 160, 191), (146, 147, 179, 178), (133, 134, 166, 165), (147, 148, 180, 179), (134, 135, 167, 166), (148, 149, 181, 180), (135, 136, 168, 167), (149, 150, 182, 181), (136, 137, 169, 168), (150, 151, 183, 182), (137, 138, 170, 169), (221, 222, 254, 253), (160, 161, 193, 192), (187, 188, 220, 219), (717, 175, 207, 718), (161, 162, 194, 193), (188, 189, 221, 220), (162, 163, 195, 194), (189, 190, 222, 221), (696, 177, 209, 697), (163, 164, 196, 195), (190, 191, 223, 222), (177, 178, 210, 209), (164, 165, 197, 196), (191, 160, 192, 223), (178, 179, 211, 210), (165, 166, 198, 197), (179, 180, 212, 211), (166, 167, 199, 198), (180, 181, 213, 212), (167, 168, 200, 199), (181, 182, 214, 213), (168, 169, 201, 200), (182, 183, 215, 214), (169, 170, 202, 201), (183, 184, 216, 215), (170, 171, 203, 202), (184, 185, 217, 216), (922, 897, 898, 923), (185, 186, 218, 217), (899, 173, 205, 900), (243, 244, 276, 275), (697, 209, 241, 698), (195, 196, 228, 227), (222, 223, 255, 254), (209, 210, 242, 241), (196, 197, 229, 228), (223, 192, 224, 255), (210, 211, 243, 242), (197, 198, 230, 229), (211, 212, 244, 243), (198, 199, 231, 230), (212, 213, 245, 244), (199, 200, 232, 231), (213, 214, 246, 245), (200, 201, 233, 232), (214, 215, 247, 246), (201, 202, 234, 233), (215, 216, 248, 247), (202, 203, 235, 234), (216, 217, 249, 248), (924, 899, 900, 925), (217, 218, 250, 249), (900, 205, 237, 901), (218, 219, 251, 250), (192, 193, 225, 224), (219, 220, 252, 251), (718, 207, 239, 719), (193, 194, 226, 225), (220, 221, 253, 252), (696, 697, 676, 675, 176), (194, 195, 227, 226), (278, 279, 311, 310), (230, 231, 263, 262), (244, 245, 277, 276), (231, 232, 264, 263), (245, 246, 278, 277), (232, 233, 265, 264), (246, 247, 279, 278), (233, 234, 266, 265), (247, 248, 280, 279), (234, 235, 267, 266), (248, 249, 281, 280), (236, 901, 902, 927, 926), (249, 250, 282, 281), (901, 237, 269, 902), (250, 251, 283, 282), (224, 225, 257, 256), (251, 252, 284, 283), (719, 239, 271, 720), (225, 226, 258, 257), (252, 253, 285, 284), (272, 678, 677, 698, 699), (226, 227, 259, 258), (253, 254, 286, 285), (698, 241, 273, 699), (227, 228, 260, 259), (254, 255, 287, 286), (241, 242, 274, 273), (228, 229, 261, 260), (255, 224, 256, 287), (242, 243, 275, 274), (229, 230, 262, 261), (313, 314, 346, 345), (265, 266, 298, 297), (279, 280, 312, 311), (266, 267, 299, 298), (280, 281, 313, 312), (927, 268, 300, 928), (281, 282, 314, 313), (902, 269, 301, 903), (282, 283, 315, 314), (741, 270, 302, 742), (256, 257, 289, 288), (283, 284, 316, 315), (720, 271, 303, 721), (257, 258, 290, 289), (284, 285, 317, 316), (678, 272, 304, 679), (258, 259, 291, 290), (285, 286, 318, 317), (699, 273, 305, 700), (259, 260, 292, 291), (286, 287, 319, 318), (273, 274, 306, 305), (260, 261, 293, 292), (287, 256, 288, 319), (274, 275, 307, 306), (261, 262, 294, 293), (275, 276, 308, 307), (262, 263, 295, 294), (276, 277, 309, 308), (263, 264, 296, 295), (277, 278, 310, 309), (264, 265, 297, 296), (321, 322, 354, 353), (903, 301, 333, 904), (314, 315, 347, 346), (742, 302, 334, 743), (288, 289, 321, 320), (315, 316, 348, 347), (721, 303, 335, 722), (289, 290, 322, 321), (316, 317, 349, 348), (679, 304, 336, 680), (290, 291, 323, 322), (317, 318, 350, 349), (700, 305, 337, 701), (291, 292, 324, 323), (318, 319, 351, 350), (305, 306, 338, 337), (292, 293, 325, 324), (319, 288, 320, 351), (306, 307, 339, 338), (293, 294, 326, 325), (307, 308, 340, 339), (294, 295, 327, 326), (308, 309, 341, 340), (295, 296, 328, 327), (309, 310, 342, 341), (296, 297, 329, 328), (310, 311, 343, 342), (297, 298, 330, 329), (311, 312, 344, 343), (298, 299, 331, 330), (312, 313, 345, 344), (928, 300, 332, 929), (356, 357, 389, 388), (348, 349, 381, 380), (680, 336, 368, 681), (322, 323, 355, 354), (349, 350, 382, 381), (701, 337, 369, 702), (323, 324, 356, 355), (350, 351, 383, 382), (337, 338, 370, 369), (324, 325, 357, 356), (351, 320, 352, 383), (338, 339, 371, 370), (325, 326, 358, 357), (339, 340, 372, 371), (326, 327, 359, 358), (340, 341, 373, 372), (327, 328, 360, 359), (341, 342, 374, 373), (328, 329, 361, 360), (342, 343, 375, 374), (329, 330, 362, 361), (343, 344, 376, 375), (330, 331, 363, 362), (344, 345, 377, 376), (929, 332, 364, 930), (345, 346, 378, 377), (904, 333, 365, 905), (346, 347, 379, 378), (743, 334, 366, 744), (320, 321, 353, 352), (347, 348, 380, 379), (722, 335, 367, 723), (391, 392, 424, 423), (383, 352, 384, 415), (370, 371, 403, 402), (357, 358, 390, 389), (371, 372, 404, 403), (358, 359, 391, 390), (372, 373, 405, 404), (359, 360, 392, 391), (373, 374, 406, 405), (360, 361, 393, 392), (374, 375, 407, 406), (361, 362, 394, 393), (375, 376, 408, 407), (362, 363, 395, 394), (376, 377, 409, 408), (930, 364, 396, 931), (377, 378, 410, 409), (905, 365, 397, 906), (378, 379, 411, 410), (744, 366, 398, 745), (352, 353, 385, 384), (379, 380, 412, 411), (723, 367, 399, 724), (353, 354, 386, 385), (380, 381, 413, 412), (681, 368, 400, 682), (354, 355, 387, 386), (381, 382, 414, 413), (702, 369, 401, 703), (355, 356, 388, 387), (382, 383, 415, 414), (369, 370, 402, 401), (426, 427, 459, 458), (405, 406, 438, 437), (392, 393, 425, 424), (406, 407, 439, 438), (393, 394, 426, 425), (407, 408, 440, 439), (394, 395, 427, 426), (408, 409, 441, 440), (409, 410, 442, 441), (906, 397, 429, 907), (410, 411, 443, 442), (384, 385, 417, 416), (411, 412, 444, 443), (724, 399, 431, 725), (385, 386, 418, 417), (412, 413, 445, 444), (386, 387, 419, 418), (413, 414, 446, 445), (703, 401, 433, 704), (387, 388, 420, 419), (414, 415, 447, 446), (401, 402, 434, 433), (388, 389, 421, 420), (415, 384, 416, 447), (402, 403, 435, 434), (389, 390, 422, 421), (403, 404, 436, 435), (390, 391, 423, 422), (404, 405, 437, 436), (462, 747, 726), (440, 441, 473, 472), (441, 442, 474, 473), (907, 429, 461, 908), (442, 443, 475, 474), (416, 417, 449, 448), (443, 444, 476, 475), (725, 431, 463, 726), (417, 418, 450, 449), (444, 445, 477, 476), (418, 419, 451, 450), (445, 446, 478, 477), (704, 433, 465, 705), (419, 420, 452, 451), (446, 447, 479, 478), (433, 434, 466, 465), (420, 421, 453, 452), (447, 416, 448, 479), (434, 435, 467, 466), (421, 422, 454, 453), (435, 436, 468, 467), (422, 423, 455, 454), (436, 437, 469, 468), (423, 424, 456, 455), (437, 438, 470, 469), (424, 425, 457, 456), (438, 439, 471, 470), (425, 426, 458, 457), (439, 440, 472, 471), (706, 497, 529, 707), (448, 449, 481, 480), (475, 476, 508, 507), (726, 463, 495, 727), (449, 450, 482, 481), (476, 477, 509, 508), (450, 451, 483, 482), (477, 478, 510, 509), (705, 465, 497, 706), (451, 452, 484, 483), (478, 479, 511, 510), (465, 466, 498, 497), (452, 453, 485, 484), (479, 448, 480, 511), (466, 467, 499, 498), (453, 454, 486, 485), (467, 468, 500, 499), (454, 455, 487, 486), (468, 469, 501, 500), (455, 456, 488, 487), (469, 470, 502, 501), (456, 457, 489, 488), (470, 471, 503, 502), (457, 458, 490, 489), (471, 472, 504, 503), (458, 459, 491, 490), (472, 473, 505, 504), (473, 474, 506, 505), (908, 461, 493, 909), (474, 475, 507, 506), (531, 532, 564, 563), (483, 484, 516, 515), (510, 511, 543, 542), (497, 498, 530, 529), (484, 485, 517, 516), (511, 480, 512, 543), (498, 499, 531, 530), (485, 486, 518, 517), (499, 500, 532, 531), (486, 487, 519, 518), (500, 501, 533, 532), (487, 488, 520, 519), (501, 502, 534, 533), (488, 489, 521, 520), (502, 503, 535, 534), (489, 490, 522, 521), (503, 504, 536, 535), (490, 491, 523, 522), (504, 505, 537, 536), (934, 492, 524, 935), (505, 506, 538, 537), (909, 493, 525, 910), (506, 507, 539, 538), (748, 494, 526, 749), (480, 481, 513, 512), (507, 508, 540, 539), (727, 495, 527, 728), (481, 482, 514, 513), (508, 509, 541, 540), (685, 496, 528, 686), (482, 483, 515, 514), (509, 510, 542, 541), (566, 567, 599, 598), (518, 519, 551, 550), (532, 533, 565, 564), (519, 520, 552, 551), (533, 534, 566, 565), (520, 521, 553, 552), (534, 535, 567, 566), (521, 522, 554, 553), (535, 536, 568, 567), (522, 523, 555, 554), (536, 537, 569, 568), (537, 538, 570, 569), (910, 525, 557, 911), (538, 539, 571, 570), (512, 513, 545, 544), (539, 540, 572, 571), (728, 527, 559, 729), (513, 514, 546, 545), (540, 541, 573, 572), (703, 704, 683, 682, 400), (514, 515, 547, 546), (541, 542, 574, 573), (707, 529, 561, 708), (515, 516, 548, 547), (542, 543, 575, 574), (529, 530, 562, 561), (516, 517, 549, 548), (543, 512, 544, 575), (530, 531, 563, 562), (517, 518, 550, 549), (601, 602, 634, 633), (553, 554, 586, 585), (567, 568, 600, 599), (554, 555, 587, 586), (568, 569, 601, 600), (935, 910, 911, 936), (569, 570, 602, 601), (911, 557, 589, 912), (570, 571, 603, 602), (728, 729, 750, 749, 526), (544, 545, 577, 576), (571, 572, 604, 603), (729, 559, 591, 730), (545, 546, 578, 577), (572, 573, 605, 604), (707, 708, 687, 686), (546, 547, 579, 578), (573, 574, 606, 605), (708, 561, 593, 709), (547, 548, 580, 579), (574, 575, 607, 606), (561, 562, 594, 593), (548, 549, 581, 580), (575, 544, 576, 607), (562, 563, 595, 594), (549, 550, 582, 581), (563, 564, 596, 595), (550, 551, 583, 582), (564, 565, 597, 596), (551, 552, 584, 583), (565, 566, 598, 597), (552, 553, 585, 584), (609, 610, 756, 754), (912, 589, 621, 913), (602, 603, 635, 634), (590, 751, 750, 729, 730), (576, 577, 609, 608), (603, 604, 636, 635), (730, 591, 623, 731), (577, 578, 610, 609), (604, 605, 637, 636), (624, 689, 688, 709, 710), (578, 579, 611, 610), (605, 606, 638, 637), (709, 593, 625, 710), (579, 580, 612, 611), (606, 607, 639, 638), (593, 594, 626, 625), (580, 581, 613, 612), (607, 576, 608, 639), (594, 595, 627, 626), (581, 582, 614, 613), (595, 596, 628, 627), (582, 583, 615, 614), (596, 597, 629, 628), (583, 584, 616, 615), (597, 598, 630, 629), (584, 585, 617, 616), (598, 599, 631, 630), (585, 586, 618, 617), (599, 600, 632, 631), (586, 587, 619, 618), (600, 601, 633, 632), (936, 911, 912, 937), (662, 663, 817, 816), (636, 637, 787, 786), (689, 624, 774, 771), (610, 611, 757, 756), (637, 638, 788, 787), (710, 625, 776, 773), (611, 612, 758, 757), (638, 639, 789, 788), (625, 626, 775, 776), (612, 613, 759, 758), (639, 608, 755, 789), (626, 627, 777, 775), (613, 614, 760, 759), (627, 628, 778, 777), (614, 615, 761, 760), (628, 629, 779, 778), (615, 616, 762, 761), (629, 630, 780, 779), (616, 617, 763, 762), (630, 631, 781, 780), (617, 618, 764, 763), (631, 632, 782, 781), (618, 619, 765, 764), (632, 633, 783, 782), (938, 620, 766, 939), (633, 634, 784, 783), (913, 621, 767, 914), (634, 635, 785, 784), (752, 622, 770, 768), (608, 609, 754, 755), (635, 636, 786, 785), (731, 623, 772, 769), (623, 689, 771, 772), (591, 688, 689, 623), (559, 687, 688, 591), (527, 686, 687, 559), (495, 685, 686, 527), (463, 684, 685, 495), (431, 683, 684, 463), (399, 682, 683, 431), (367, 681, 682, 399), (335, 680, 681, 367), (303, 679, 680, 335), (271, 678, 679, 303), (239, 677, 678, 271), (207, 676, 677, 239), (175, 675, 676, 207), (143, 674, 675, 175), (111, 673, 674, 143), (79, 672, 673, 111), (47, 671, 672, 79), (15, 670, 671, 47), (624, 710, 773, 774), (708, 709, 688, 687), (705, 684, 683, 704), (684, 705, 706, 496, 685), (496, 706, 707, 528), (368, 702, 703, 400), (336, 701, 702, 368), (304, 700, 701, 336), (272, 699, 700, 304), (697, 698, 677, 676), (144, 695, 696, 176), (692, 693, 672, 671), (673, 694, 695, 144, 674), (16, 691, 692, 48), (622, 731, 769, 770), (751, 730, 731, 622, 752), (494, 727, 728, 526), (462, 726, 727, 494, 748, 747), (366, 723, 724, 398), (334, 722, 723, 366), (302, 721, 722, 334), (270, 720, 721, 302), (142, 716, 717, 174), (740, 719, 720, 270, 741), (14, 712, 713, 46), (621, 752, 768, 767), (589, 751, 752, 621), (557, 750, 751, 589), (525, 749, 750, 557), (493, 748, 749, 525), (429, 746, 747, 461), (461, 747, 748, 493), (397, 745, 746, 429), (365, 744, 745, 397), (333, 743, 744, 365), (301, 742, 743, 333), (269, 741, 742, 301), (237, 740, 741, 269), (205, 739, 740, 237), (173, 738, 739, 205), (141, 737, 738, 173), (109, 736, 737, 141), (77, 735, 736, 109), (45, 734, 735, 77), (13, 733, 734, 45), (747, 746, 725, 726), (725, 746, 745, 724), (719, 740, 739, 718), (739, 738, 717, 718), (715, 736, 735, 714), (716, 737, 736, 715), (714, 735, 734, 713), (641, 640, 755, 754), (642, 641, 754, 756), (643, 642, 756, 757), (644, 643, 757, 758), (645, 644, 758, 759), (646, 645, 759, 760), (647, 646, 760, 761), (648, 647, 761, 762), (649, 648, 762, 763), (650, 649, 763, 764), (651, 650, 764, 765), (940, 651, 765, 939), (915, 652, 766, 914), (753, 653, 767, 768), (690, 654, 772, 771), (656, 655, 776, 775), (657, 656, 775, 777), (658, 657, 777, 778), (659, 658, 778, 779), (660, 659, 779, 780), (661, 660, 780, 781), (662, 661, 781, 782), (663, 662, 782, 783), (664, 663, 783, 784), (665, 664, 784, 785), (666, 665, 785, 786), (667, 666, 786, 787), (668, 667, 787, 788), (669, 668, 788, 789), (640, 669, 789, 755), (655, 711, 773, 776), (654, 732, 769, 772), (811, 812, 846, 845), (940, 652, 802, 941), (663, 664, 818, 817), (915, 653, 803, 916), (664, 665, 819, 818), (833, 834, 870, 869), (640, 641, 790, 791), (665, 666, 820, 819), (641, 642, 792, 790), (666, 667, 821, 820), (654, 690, 806, 807), (642, 643, 793, 792), (667, 668, 822, 821), (643, 644, 794, 793), (668, 669, 823, 822), (655, 656, 809, 810), (644, 645, 795, 794), (669, 640, 791, 823), (656, 657, 811, 809), (645, 646, 796, 795), (657, 658, 812, 811), (646, 647, 797, 796), (711, 655, 810, 808), (658, 659, 813, 812), (647, 648, 798, 797), (732, 654, 807, 805), (659, 660, 814, 813), (648, 649, 799, 798), (660, 661, 815, 814), (649, 650, 800, 799), (661, 662, 816, 815), (650, 651, 801, 800), (796, 797, 831, 830), (808, 810, 844, 842), (812, 813, 847, 846), (797, 798, 832, 831), (805, 807, 841, 839), (813, 814, 848, 847), (798, 799, 833, 832), (814, 815, 849, 848), (799, 800, 834, 833), (815, 816, 850, 849), (800, 801, 835, 834), (816, 817, 851, 850), (941, 802, 836, 942), (817, 818, 852, 851), (916, 803, 837, 917), (818, 819, 853, 852), (791, 790, 824, 825), (819, 820, 854, 853), (790, 792, 826, 824), (820, 821, 855, 854), (807, 806, 840, 841), (792, 793, 827, 826), (821, 822, 856, 855), (793, 794, 828, 827), (822, 823, 857, 856), (810, 809, 843, 844), (794, 795, 829, 828), (823, 791, 825, 857), (809, 811, 845, 843), (795, 796, 830, 829), (653, 753, 804, 838, 837, 803), (769, 732, 839, 838, 753, 768, 770), (773, 711, 840, 842, 690, 771, 774), (859, 892, 878, 877, 879, 880, 881, 882, 883, 884, 885, 886, 887, 888, 889, 890, 891, 861, 860, 862, 863, 864, 865, 866, 867, 868, 869, 870, 871, 943, 872, 918, 873, 874, 893, 876, 875, 858), (851, 852, 886, 885), (834, 835, 871, 870), (808, 842, 892, 859), (852, 853, 887, 886), (711, 808, 859, 858), (942, 836, 872, 943), (853, 854, 888, 887), (917, 837, 873, 918), (854, 855, 889, 888), (837, 838, 874, 873), (825, 824, 860, 861), (855, 856, 890, 889), (838, 839, 893, 874), (841, 840, 875, 876), (824, 826, 862, 860), (856, 857, 891, 890), (844, 843, 877, 878), (826, 827, 863, 862), (857, 825, 861, 891), (843, 845, 879, 877), (827, 828, 864, 863), (842, 844, 878, 892), (845, 846, 880, 879), (828, 829, 865, 864), (839, 841, 876, 893), (840, 711, 858, 875), (846, 847, 881, 880), (829, 830, 866, 865), (847, 848, 882, 881), (830, 831, 867, 866), (848, 849, 883, 882), (831, 832, 868, 867), (849, 850, 884, 883), (832, 833, 869, 868), (850, 851, 885, 884), (836, 917, 918, 872), (802, 916, 917, 836), (652, 915, 916, 802), (653, 915, 914, 767), (620, 913, 914, 766), (588, 912, 937), (492, 909, 910, 524), (364, 905, 906, 396), (332, 904, 905, 364), (300, 903, 904, 332), (268, 902, 903, 300), (926, 925, 900, 901), (922, 921, 896, 897), (921, 920, 895, 896), (140, 898, 899, 172), (937, 912, 913, 938), (12, 894, 895, 44), (835, 942, 943, 871), (801, 941, 942, 835), (651, 940, 941, 801), (652, 940, 939, 766), (619, 938, 939, 765), (587, 937, 938, 619), (555, 936, 937, 587), (523, 935, 936, 555), (491, 934, 935, 523), (459, 933, 934, 491), (427, 932, 933, 459), (395, 931, 932, 427), (363, 930, 931, 395), (331, 929, 930, 363), (299, 928, 929, 331), (267, 927, 928, 299), (235, 926, 927, 267), (203, 925, 926, 235), (171, 924, 925, 203), (139, 923, 924, 171), (107, 922, 923, 139), (75, 921, 922, 107), (43, 920, 921, 75), (11, 919, 920, 43), (932, 931, 906, 907)])
_uv = me_circle.uv_layers.new(name='UVMap')
_uv.uv.foreach_set('vector', [0.0, 0.0, 0.0, 0.0, 0.0, 0.0, 0.0, 0.0, 0.0, 0.0, 0.0, 0.0, 0.0, 0.0, 0.0, 0.0, 0.0, 0.0, 0.0, 0.0, 0.0, 0.0, 0.0, 0.0, 0.0, 0.0, 0.0, 0.0, 0.0, 0.0, 0.0, 0.0, 0.0, 0.0, 0.0, 0.0, 0.0, 0.0, 0.0, 0.0, 0.0, 0.0, 0.0, 0.0, 0.0, 0.0, 0.0, 0.0, 0.0, 0.0, 0.0, 0.0, 0.0, 0.0, 0.0, 0.0, 0.0, 0.0, 0.0, 0.0, 0.0, 0.0, 0.0, 0.0, 0.0, 0.0, 0.0, 0.0, 0.0, 0.0, 0.0, 0.0, 0.0, 0.0, 0.0, 0.0, 0.0, 0.0, 0.0, 0.0, 0.0, 0.0, 0.0, 0.0, 0.0, 0.0, 0.0, 0.0, 0.0, 0.0, 0.0, 0.0, 0.0, 0.0, 0.0, 0.0, 0.0, 0.0, 0.0, 0.0, 0.0, 0.0, 0.0, 0.0, 0.0, 0.0, 0.0, 0.0, 0.0, 0.0, 0.0, 0.0, 0.0, 0.0, 0.0, 0.0, 0.0, 0.0, 0.0, 0.0, 0.0, 0.0, 0.0, 0.0, 0.0, 0.0, 0.0, 0.0, 0.0, 0.0, 0.0, 0.0, 0.0, 0.0, 0.0, 0.0, 0.0, 0.0, 0.0, 0.0, 0.0, 0.0, 0.0, 0.0, 0.0, 0.0, 0.0, 0.0, 0.0, 0.0, 0.0, 0.0, 0.0, 0.0, 0.0, 0.0, 0.0, 0.0, 0.0, 0.0, 0.0, 0.0, 0.0, 0.0, 0.0, 0.0, 0.0, 0.0, 0.0, 0.0, 0.0, 0.0, 0.0, 0.0, 0.0, 0.0, 0.0, 0.0, 0.0, 0.0, 0.0, 0.0, 0.0, 0.0, 0.0, 0.0, 0.0, 0.0, 0.0, 0.0, 0.0, 0.0, 0.0, 0.0, 0.0, 0.0, 0.0, 0.0, 0.0, 0.0, 0.0, 0.0, 0.0, 0.0, 0.0, 0.0, 0.0, 0.0, 0.0, 0.0, 0.0, 0.0, 0.0, 0.0, 0.0, 0.0, 0.0, 0.0, 0.0, 0.0, 0.0, 0.0, 0.0, 0.0, 0.0, 0.0, 0.0, 0.0, 0.0, 0.0, 0.0, 0.0, 0.0, 0.0, 0.0, 0.0, 0.0, 0.0, 0.0, 0.0, 0.0, 0.0, 0.0, 0.0, 0.0, 0.0, 0.0, 0.0, 0.0, 0.0, 0.0, 0.0, 0.0, 0.0, 0.0, 0.0, 0.0, 0.0, 0.0, 0.0, 0.0, 0.0, 0.0, 0.0, 0.0, 0.0, 0.0, 0.0, 0.0, 0.0, 0.0, 0.0, 0.0, 0.0, 0.0, 0.0, 0.0, 0.0, 0.0, 0.0, 0.0, 0.0, 0.0, 0.0, 0.0, 0.0, 0.0, 0.0, 0.0, 0.0, 0.0, 0.0, 0.0, 0.0, 0.0, 0.0, 0.0, 0.0, 0.0, 0.0, 0.0, 0.0, 0.0, 0.0, 0.0, 0.0, 0.0, 0.0, 0.0, 0.0, 0.0, 0.0, 0.0, 0.0, 0.0, 0.0, 0.0, 0.0, 0.0, 0.0, 0.0, 0.0, 0.0, 0.0, 0.0, 0.0, 0.0, 0.0, 0.0, 0.0, 0.0, 0.0, 0.0, 0.0, 0.0, 0.0, 0.0, 0.0, 0.0, 0.0, 0.0, 0.0, 0.0, 0.0, 0.0, 0.0, 0.0, 0.0, 0.0, 0.0, 0.0, 0.0, 0.0, 0.0, 0.0, 0.0, 0.0, 0.0, 0.0, 0.0, 0.0, 0.0, 0.0, 0.0, 0.0, 0.0, 0.0, 0.0, 0.0, 0.0, 0.0, 0.0, 0.0, 0.0, 0.0, 0.0, 0.0, 0.0, 0.0, 0.0, 0.0, 0.0, 0.0, 0.0, 0.0, 0.0, 0.0, 0.0, 0.0, 0.0, 0.0, 0.0, 0.0, 0.0, 0.0, 0.0, 0.0, 0.0, 0.0, 0.0, 0.0, 0.0, 0.0, 0.0, 0.0, 0.0, 0.0, 0.0, 0.0, 0.0, 0.0, 0.0, 0.0, 0.0, 0.0, 0.0, 0.0, 0.0, 0.0, 0.0, 0.0, 0.0, 0.0, 0.0, 0.0, 0.0, 0.0, 0.0, 0.0, 0.0, 0.0, 0.0, 0.0, 0.0, 0.0, 0.0, 0.0, 0.0, 0.0, 0.0, 0.0, 0.0, 0.0, 0.0, 0.0, 0.0, 0.0, 0.0, 0.0, 0.0, 0.0, 0.0, 0.0, 0.0, 0.0, 0.0, 0.0, 0.0, 0.0, 0.0, 0.0, 0.0, 0.0, 0.0, 0.0, 0.0, 0.0, 0.0, 0.0, 0.0, 0.0, 0.0, 0.0, 0.0, 0.0, 0.0, 0.0, 0.0, 0.0, 0.0, 0.0, 0.0, 0.0, 0.0, 0.0, 0.0, 0.0, 0.0, 0.0, 0.0, 0.0, 0.0, 0.0, 0.0, 0.0, 0.0, 0.0, 0.0, 0.0, 0.0, 0.0, 0.0, 0.0, 0.0, 0.0, 0.0, 0.0, 0.0, 0.0, 0.0, 0.0, 0.0, 0.0, 0.0, 0.0, 0.0, 0.0, 0.0, 0.0, 0.0, 0.0, 0.0, 0.0, 0.0, 0.0, 0.0, 0.0, 0.0, 0.0, 0.0, 0.0, 0.0, 0.0, 0.0, 0.0, 0.0, 0.0, 0.0, 0.0, 0.0, 0.0, 0.0, 0.0, 0.0, 0.0, 0.0, 0.0, 0.0, 0.0, 0.0, 0.0, 0.0, 0.0, 0.0, 0.0, 0.0, 0.0, 0.0, 0.0, 0.0, 0.0, 0.0, 0.0, 0.0, 0.0, 0.0, 0.0, 0.0, 0.0, 0.0, 0.0, 0.0, 0.0, 0.0, 0.0, 0.0, 0.0, 0.0, 0.0, 0.0, 0.0, 0.0, 0.0, 0.0, 0.0, 0.0, 0.0, 0.0, 0.0, 0.0, 0.0, 0.0, 0.0, 0.0, 0.0, 0.0, 0.0, 0.0, 0.0, 0.0, 0.0, 0.0, 0.0, 0.0, 0.0, 0.0, 0.0, 0.0, 0.0, 0.0, 0.0, 0.0, 0.0, 0.0, 0.0, 0.0, 0.0, 0.0, 0.0, 0.0, 0.0, 0.0, 0.0, 0.0, 0.0, 0.0, 0.0, 0.0, 0.0, 0.0, 0.0, 0.0, 0.0, 0.0, 0.0, 0.0, 0.0, 0.0, 0.0, 0.0, 0.0, 0.0, 0.0, 0.0, 0.0, 0.0, 0.0, 0.0, 0.0, 0.0, 0.0, 0.0, 0.0, 0.0, 0.0, 0.0, 0.0, 0.0, 0.0, 0.0, 0.0, 0.0, 0.0, 0.0, 0.0, 0.0, 0.0, 0.0, 0.0, 0.0, 0.0, 0.0, 0.0, 0.0, 0.0, 0.0, 0.0, 0.0, 0.0, 0.0, 0.0, 0.0, 0.0, 0.0, 0.0, 0.0, 0.0, 0.0, 0.0, 0.0, 0.0, 0.0, 0.0, 0.0, 0.0, 0.0, 0.0, 0.0, 0.0, 0.0, 0.0, 0.0, 0.0, 0.0, 0.0, 0.0, 0.0, 0.0, 0.0, 0.0, 0.0, 0.0, 0.0, 0.0, 0.0, 0.0, 0.0, 0.0, 0.0, 0.0, 0.0, 0.0, 0.0, 0.0, 0.0, 0.0, 0.0, 0.0, 0.0, 0.0, 0.0, 0.0, 0.0, 0.0, 0.0, 0.0, 0.0, 0.0, 0.0, 0.0, 0.0, 0.0, 0.0, 0.0, 0.0, 0.0, 0.0, 0.0, 0.0, 0.0, 0.0, 0.0, 0.0, 0.0, 0.0, 0.0, 0.0, 0.0, 0.0, 0.0, 0.0, 0.0, 0.0, 0.0, 0.0, 0.0, 0.0, 0.0, 0.0, 0.0, 0.0, 0.0, 0.0, 0.0, 0.0, 0.0, 0.0, 0.0, 0.0, 0.0, 0.0, 0.0, 0.0, 0.0, 0.0, 0.0, 0.0, 0.0, 0.0, 0.0, 0.0, 0.0, 0.0, 0.0, 0.0, 0.0, 0.0, 0.0, 0.0, 0.0, 0.0, 0.0, 0.0, 0.0, 0.0, 0.0, 0.0, 0.0, 0.0, 0.0, 0.0, 0.0, 0.0, 0.0, 0.0, 0.0, 0.0, 0.0, 0.0, 0.0, 0.0, 0.0, 0.0, 0.0, 0.0, 0.0, 0.0, 0.0, 0.0, 0.0, 0.0, 0.0, 0.0, 0.0, 0.0, 0.0, 0.0, 0.0, 0.0, 0.0, 0.0, 0.0, 0.0, 0.0, 0.0, 0.0, 0.0, 0.0, 0.0, 0.0, 0.0, 0.0, 0.0, 0.0, 0.0, 0.0, 0.0, 0.0, 0.0, 0.0, 0.0, 0.0, 0.0, 0.0, 0.0, 0.0, 0.0, 0.0, 0.0, 0.0, 0.0, 0.0, 0.0, 0.0, 0.0, 0.0, 0.0, 0.0, 0.0, 0.0, 0.0, 0.0, 0.0, 0.0, 0.0, 0.0, 0.0, 0.0, 0.0, 0.0, 0.0, 0.0, 0.0, 0.0, 0.0, 0.0, 0.0, 0.0, 0.0, 0.0, 0.0, 0.0, 0.0, 0.0, 0.0, 0.0, 0.0, 0.0, 0.0, 0.0, 0.0, 0.0, 0.0, 0.0, 0.0, 0.0, 0.0, 0.0, 0.0, 0.0, 0.0, 0.0, 0.0, 0.0, 0.0, 0.0, 0.0, 0.0, 0.0, 0.0, 0.0, 0.0, 0.0, 0.0, 0.0, 0.0, 0.0, 0.0, 0.0, 0.0, 0.0, 0.0, 0.0, 0.0, 0.0, 0.0, 0.0, 0.0, 0.0, 0.0, 0.0, 0.0, 0.0, 0.0, 0.0, 0.0, 0.0, 0.0, 0.0, 0.0, 0.0, 0.0, 0.0, 0.0, 0.0, 0.0, 0.0, 0.0, 0.0, 0.0, 0.0, 0.0, 0.0, 0.0, 0.0, 0.0, 0.0, 0.0, 0.0, 0.0, 0.0, 0.0, 0.0, 0.0, 0.0, 0.0, 0.0, 0.0, 0.0, 0.0, 0.0, 0.0, 0.0, 0.0, 0.0, 0.0, 0.0, 0.0, 0.0, 0.0, 0.0, 0.0, 0.0, 0.0, 0.0, 0.0, 0.0, 0.0, 0.0, 0.0, 0.0, 0.0, 0.0, 0.0, 0.0, 0.0, 0.0, 0.0, 0.0, 0.0, 0.0, 0.0, 0.0, 0.0, 0.0, 0.0, 0.0, 0.0, 0.0, 0.0, 0.0, 0.0, 0.0, 0.0, 0.0, 0.0, 0.0, 0.0, 0.0, 0.0, 0.0, 0.0, 0.0, 0.0, 0.0, 0.0, 0.0, 0.0, 0.0, 0.0, 0.0, 0.0, 0.0, 0.0, 0.0, 0.0, 0.0, 0.0, 0.0, 0.0, 0.0, 0.0, 0.0, 0.0, 0.0, 0.0, 0.0, 0.0, 0.0, 0.0, 0.0, 0.0, 0.0, 0.0, 0.0, 0.0, 0.0, 0.0, 0.0, 0.0, 0.0, 0.0, 0.0, 0.0, 0.0, 0.0, 0.0, 0.0, 0.0, 0.0, 0.0, 0.0, 0.0, 0.0, 0.0, 0.0, 0.0, 0.0, 0.0, 0.0, 0.0, 0.0, 0.0, 0.0, 0.0, 0.0, 0.0, 0.0, 0.0, 0.0, 0.0, 0.0, 0.0, 0.0, 0.0, 0.0, 0.0, 0.0, 0.0, 0.0, 0.0, 0.0, 0.0, 0.0, 0.0, 0.0, 0.0, 0.0, 0.0, 0.0, 0.0, 0.0, 0.0, 0.0, 0.0, 0.0, 0.0, 0.0, 0.0, 0.0, 0.0, 0.0, 0.0, 0.0, 0.0, 0.0, 0.0, 0.0, 0.0, 0.0, 0.0, 0.0, 0.0, 0.0, 0.0, 0.0, 0.0, 0.0, 0.0, 0.0, 0.0, 0.0, 0.0, 0.0, 0.0, 0.0, 0.0, 0.0, 0.0, 0.0, 0.0, 0.0, 0.0, 0.0, 0.0, 0.0, 0.0, 0.0, 0.0, 0.0, 0.0, 0.0, 0.0, 0.0, 0.0, 0.0, 0.0, 0.0, 0.0, 0.0, 0.0, 0.0, 0.0, 0.0, 0.0, 0.0, 0.0, 0.0, 0.0, 0.0, 0.0, 0.0, 0.0, 0.0, 0.0, 0.0, 0.0, 0.0, 0.0, 0.0, 0.0, 0.0, 0.0, 0.0, 0.0, 0.0, 0.0, 0.0, 0.0, 0.0, 0.0, 0.0, 0.0, 0.0, 0.0, 0.0, 0.0, 0.0, 0.0, 0.0, 0.0, 0.0, 0.0, 0.0, 0.0, 0.0, 0.0, 0.0, 0.0, 0.0, 0.0, 0.0, 0.0, 0.0, 0.0, 0.0, 0.0, 0.0, 0.0, 0.0, 0.0, 0.0, 0.0, 0.0, 0.0, 0.0, 0.0, 0.0, 0.0, 0.0, 0.0, 0.0, 0.0, 0.0, 0.0, 0.0, 0.0, 0.0, 0.0, 0.0, 0.0, 0.0, 0.0, 0.0, 0.0, 0.0, 0.0, 0.0, 0.0, 0.0, 0.0, 0.0, 0.0, 0.0, 0.0, 0.0, 0.0, 0.0, 0.0, 0.0, 0.0, 0.0, 0.0, 0.0, 0.0, 0.0, 0.0, 0.0, 0.0, 0.0, 0.0, 0.0, 0.0, 0.0, 0.0, 0.0, 0.0, 0.0, 0.0, 0.0, 0.0, 0.0, 0.0, 0.0, 0.0, 0.0, 0.0, 0.0, 0.0, 0.0, 0.0, 0.0, 0.0, 0.0, 0.0, 0.0, 0.0, 0.0, 0.0, 0.0, 0.0, 0.0, 0.0, 0.0, 0.0, 0.0, 0.0, 0.0, 0.0, 0.0, 0.0, 0.0, 0.0, 0.0, 0.0, 0.0, 0.0, 0.0, 0.0, 0.0, 0.0, 0.0, 0.0, 0.0, 0.0, 0.0, 0.0, 0.0, 0.0, 0.0, 0.0, 0.0, 0.0, 0.0, 0.0, 0.0, 0.0, 0.0, 0.0, 0.0, 0.0, 0.0, 0.0, 0.0, 0.0, 0.0, 0.0, 0.0, 0.0, 0.0, 0.0, 0.0, 0.0, 0.0, 0.0, 0.0, 0.0, 0.0, 0.0, 0.0, 0.0, 0.0, 0.0, 0.0, 0.0, 0.0, 0.0, 0.0, 0.0, 0.0, 0.0, 0.0, 0.0, 0.0, 0.0, 0.0, 0.0, 0.0, 0.0, 0.0, 0.0, 0.0, 0.0, 0.0, 0.0, 0.0, 0.0, 0.0, 0.0, 0.0, 0.0, 0.0, 0.0, 0.0, 0.0, 0.0, 0.0, 0.0, 0.0, 0.0, 0.0, 0.0, 0.0, 0.0, 0.0, 0.0, 0.0, 0.0, 0.0, 0.0, 0.0, 0.0, 0.0, 0.0, 0.0, 0.0, 0.0, 0.0, 0.0, 0.0, 0.0, 0.0, 0.0, 0.0, 0.0, 0.0, 0.0, 0.0, 0.0, 0.0, 0.0, 0.0, 0.0, 0.0, 0.0, 0.0, 0.0, 0.0, 0.0, 0.0, 0.0, 0.0, 0.0, 0.0, 0.0, 0.0, 0.0, 0.0, 0.0, 0.0, 0.0, 0.0, 0.0, 0.0, 0.0, 0.0, 0.0, 0.0, 0.0, 0.0, 0.0, 0.0, 0.0, 0.0, 0.0, 0.0, 0.0, 0.0, 0.0, 0.0, 0.0, 0.0, 0.0, 0.0, 0.0, 0.0, 0.0, 0.0, 0.0, 0.0, 0.0, 0.0, 0.0, 0.0, 0.0, 0.0, 0.0, 0.0, 0.0, 0.0, 0.0, 0.0, 0.0, 0.0, 0.0, 0.0, 0.0, 0.0, 0.0, 0.0, 0.0, 0.0, 0.0, 0.0, 0.0, 0.0, 0.0, 0.0, 0.0, 0.0, 0.0, 0.0, 0.0, 0.0, 0.0, 0.0, 0.0, 0.0, 0.0, 0.0, 0.0, 0.0, 0.0, 0.0, 0.0, 0.0, 0.0, 0.0, 0.0, 0.0, 0.0, 0.0, 0.0, 0.0, 0.0, 0.0, 0.0, 0.0, 0.0, 0.0, 0.0, 0.0, 0.0, 0.0, 0.0, 0.0, 0.0, 0.0, 0.0, 0.0, 0.0, 0.0, 0.0, 0.0, 0.0, 0.0, 0.0, 0.0, 0.0, 0.0, 0.0, 0.0, 0.0, 0.0, 0.0, 0.0, 0.0, 0.0, 0.0, 0.0, 0.0, 0.0, 0.0, 0.0, 0.0, 0.0, 0.0, 0.0, 0.0, 0.0, 0.0, 0.0, 0.0, 0.0, 0.0, 0.0, 0.0, 0.0, 0.0, 0.0, 0.0, 0.0, 0.0, 0.0, 0.0, 0.0, 0.0, 0.0, 0.0, 0.0, 0.0, 0.0, 0.0, 0.0, 0.0, 0.0, 0.0, 0.0, 0.0, 0.0, 0.0, 0.0, 0.0, 0.0, 0.0, 0.0, 0.0, 0.0, 0.0, 0.0, 0.0, 0.0, 0.0, 0.0, 0.0, 0.0, 0.0, 0.0, 0.0, 0.0, 0.0, 0.0, 0.0, 0.0, 0.0, 0.0, 0.0, 0.0, 0.0, 0.0, 0.0, 0.0, 0.0, 0.0, 0.0, 0.0, 0.0, 0.0, 0.0, 0.0, 0.0, 0.0, 0.0, 0.0, 0.0, 0.0, 0.0, 0.0, 0.0, 0.0, 0.0, 0.0, 0.0, 0.0, 0.0, 0.0, 0.0, 0.0, 0.0, 0.0, 0.0, 0.0, 0.0, 0.0, 0.0, 0.0, 0.0, 0.0, 0.0, 0.0, 0.0, 0.0, 0.0, 0.0, 0.0, 0.0, 0.0, 0.0, 0.0, 0.0, 0.0, 0.0, 0.0, 0.0, 0.0, 0.0, 0.0, 0.0, 0.0, 0.0, 0.0, 0.0, 0.0, 0.0, 0.0, 0.0, 0.0, 0.0, 0.0, 0.0, 0.0, 0.0, 0.0, 0.0, 0.0, 0.0, 0.0, 0.0, 0.0, 0.0, 0.0, 0.0, 0.0, 0.0, 0.0, 0.0, 0.0, 0.0, 0.0, 0.0, 0.0, 0.0, 0.0, 0.0, 0.0, 0.0, 0.0, 0.0, 0.0, 0.0, 0.0, 0.0, 0.0, 0.0, 0.0, 0.0, 0.0, 0.0, 0.0, 0.0, 0.0, 0.0, 0.0, 0.0, 0.0, 0.0, 0.0, 0.0, 0.0, 0.0, 0.0, 0.0, 0.0, 0.0, 0.0, 0.0, 0.0, 0.0, 0.0, 0.0, 0.0, 0.0, 0.0, 0.0, 0.0, 0.0, 0.0, 0.0, 0.0, 0.0, 0.0, 0.0, 0.0, 0.0, 0.0, 0.0, 0.0, 0.0, 0.0, 0.0, 0.0, 0.0, 0.0, 0.0, 0.0, 0.0, 0.0, 0.0, 0.0, 0.0, 0.0, 0.0, 0.0, 0.0, 0.0, 0.0, 0.0, 0.0, 0.0, 0.0, 0.0, 0.0, 0.0, 0.0, 0.0, 0.0, 0.0, 0.0, 0.0, 0.0, 0.0, 0.0, 0.0, 0.0, 0.0, 0.0, 0.0, 0.0, 0.0, 0.0, 0.0, 0.0, 0.0, 0.0, 0.0, 0.0, 0.0, 0.0, 0.0, 0.0, 0.0, 0.0, 0.0, 0.0, 0.0, 0.0, 0.0, 0.0, 0.0, 0.0, 0.0, 0.0, 0.0, 0.0, 0.0, 0.0, 0.0, 0.0, 0.0, 0.0, 0.0, 0.0, 0.0, 0.0, 0.0, 0.0, 0.0, 0.0, 0.0, 0.0, 0.0, 0.0, 0.0, 0.0, 0.0, 0.0, 0.0, 0.0, 0.0, 0.0, 0.0, 0.0, 0.0, 0.0, 0.0, 0.0, 0.0, 0.0, 0.0, 0.0, 0.0, 0.0, 0.0, 0.0, 0.0, 0.0, 0.0, 0.0, 0.0, 0.0, 0.0, 0.0, 0.0, 0.0, 0.0, 0.0, 0.0, 0.0, 0.0, 0.0, 0.0, 0.0, 0.0, 0.0, 0.0, 0.0, 0.0, 0.0, 0.0, 0.0, 0.0, 0.0, 0.0, 0.0, 0.0, 0.0, 0.0, 0.0, 0.0, 0.0, 0.0, 0.0, 0.0, 0.0, 0.0, 0.0, 0.0, 0.0, 0.0, 0.0, 0.0, 0.0, 0.0, 0.0, 0.0, 0.0, 0.0, 0.0, 0.0, 0.0, 0.0, 0.0, 0.0, 0.0, 0.0, 0.0, 0.0, 0.0, 0.0, 0.0, 0.0, 0.0, 0.0, 0.0, 0.0, 0.0, 0.0, 0.0, 0.0, 0.0, 0.0, 0.0, 0.0, 0.0, 0.0, 0.0, 0.0, 0.0, 0.0, 0.0, 0.0, 0.0, 0.0, 0.0, 0.0, 0.0, 0.0, 0.0, 0.0, 0.0, 0.0, 0.0, 0.0, 0.0, 0.0, 0.0, 0.0, 0.0, 0.0, 0.0, 0.0, 0.0, 0.0, 0.0, 0.0, 0.0, 0.0, 0.0, 0.0, 0.0, 0.0, 0.0, 0.0, 0.0, 0.0, 0.0, 0.0, 0.0, 0.0, 0.0, 0.0, 0.0, 0.0, 0.0, 0.0, 0.0, 0.0, 0.0, 0.0, 0.0, 0.0, 0.0, 0.0, 0.0, 0.0, 0.0, 0.0, 0.0, 0.0, 0.0, 0.0, 0.0, 0.0, 0.0, 0.0, 0.0, 0.0, 0.0, 0.0, 0.0, 0.0, 0.0, 0.0, 0.0, 0.0, 0.0, 0.0, 0.0, 0.0, 0.0, 0.0, 0.0, 0.0, 0.0, 0.0, 0.0, 0.0, 0.0, 0.0, 0.0, 0.0, 0.0, 0.0, 0.0, 0.0, 0.0, 0.0, 0.0, 0.0, 0.0, 0.0, 0.0, 0.0, 0.0, 0.0, 0.0, 0.0, 0.0, 0.0, 0.0, 0.0, 0.0, 0.0, 0.0, 0.0, 0.0, 0.0, 0.0, 0.0, 0.0, 0.0, 0.0, 0.0, 0.0, 0.0, 0.0, 0.0, 0.0, 0.0, 0.0, 0.0, 0.0, 0.0, 0.0, 0.0, 0.0, 0.0, 0.0, 0.0, 0.0, 0.0, 0.0, 0.0, 0.0, 0.0, 0.0, 0.0, 0.0, 0.0, 0.0, 0.0, 0.0, 0.0, 0.0, 0.0, 0.0, 0.0, 0.0, 0.0, 0.0, 0.0, 0.0, 0.0, 0.0, 0.0, 0.0, 0.0, 0.0, 0.0, 0.0, 0.0, 0.0, 0.0, 0.0, 0.0, 0.0, 0.0, 0.0, 0.0, 0.0, 0.0, 0.0, 0.0, 0.0, 0.0, 0.0, 0.0, 0.0, 0.0, 0.0, 0.0, 0.0, 0.0, 0.0, 0.0, 0.0, 0.0, 0.0, 0.0, 0.0, 0.0, 0.0, 0.0, 0.0, 0.0, 0.0, 0.0, 0.0, 0.0, 0.0, 0.0, 0.0, 0.0, 0.0, 0.0, 0.0, 0.0, 0.0, 0.0, 0.0, 0.0, 0.0, 0.0, 0.0, 0.0, 0.0, 0.0, 0.0, 0.0, 0.0, 0.0, 0.0, 0.0, 0.0, 0.0, 0.0, 0.0, 0.0, 0.0, 0.0, 0.0, 0.0, 0.0, 0.0, 0.0, 0.0, 0.0, 0.0, 0.0, 0.0, 0.0, 0.0, 0.0, 0.0, 0.0, 0.0, 0.0, 0.0, 0.0, 0.0, 0.0, 0.0, 0.0, 0.0, 0.0, 0.0, 0.0, 0.0, 0.0, 0.0, 0.0, 0.0, 0.0, 0.0, 0.0, 0.0, 0.0, 0.0, 0.0, 0.0, 0.0, 0.0, 0.0, 0.0, 0.0, 0.0, 0.0, 0.0, 0.0, 0.0, 0.0, 0.0, 0.0, 0.0, 0.0, 0.0, 0.0, 0.0, 0.0, 0.0, 0.0, 0.0, 0.0, 0.0, 0.0, 0.0, 0.0, 0.0, 0.0, 0.0, 0.0, 0.0, 0.0, 0.0, 0.0, 0.0, 0.0, 0.0, 0.0, 0.0, 0.0, 0.0, 0.0, 0.0, 0.0, 0.0, 0.0, 0.0, 0.0, 0.0, 0.0, 0.0, 0.0, 0.0, 0.0, 0.0, 0.0, 0.0, 0.0, 0.0, 0.0, 0.0, 0.0, 0.0, 0.0, 0.0, 0.0, 0.0, 0.0, 0.0, 0.0, 0.0, 0.0, 0.0, 0.0, 0.0, 0.0, 0.0, 0.0, 0.0, 0.0, 0.0, 0.0, 0.0, 0.0, 0.0, 0.0, 0.0, 0.0, 0.0, 0.0, 0.0, 0.0, 0.0, 0.0, 0.0, 0.0, 0.0, 0.0, 0.0, 0.0, 0.0, 0.0, 0.0, 0.0, 0.0, 0.0, 0.0, 0.0, 0.0, 0.0, 0.0, 0.0, 0.0, 0.0, 0.0, 0.0, 0.0, 0.0, 0.0, 0.0, 0.0, 0.0, 0.0, 0.0, 0.0, 0.0, 0.0, 0.0, 0.0, 0.0, 0.0, 0.0, 0.0, 0.0, 0.0, 0.0, 0.0, 0.0, 0.0, 0.0, 0.0, 0.0, 0.0, 0.0, 0.0, 0.0, 0.0, 0.0, 0.0, 0.0, 0.0, 0.0, 0.0, 0.0, 0.0, 0.0, 0.0, 0.0, 0.0, 0.0, 0.0, 0.0, 0.0, 0.0, 0.0, 0.0, 0.0, 0.0, 0.0, 0.0, 0.0, 0.0, 0.0, 0.0, 0.0, 0.0, 0.0, 0.0, 0.0, 0.0, 0.0, 0.0, 0.0, 0.0, 0.0, 0.0, 0.0, 0.0, 0.0, 0.0, 0.0, 0.0, 0.0, 0.0, 0.0, 0.0, 0.0, 0.0, 0.0, 0.0, 0.0, 0.0, 0.0, 0.0, 0.0, 0.0, 0.0, 0.0, 0.0, 0.0, 0.0, 0.0, 0.0, 0.0, 0.0, 0.0, 0.0, 0.0, 0.0, 0.0, 0.0, 0.0, 0.0, 0.0, 0.0, 0.0, 0.0, 0.0, 0.0, 0.0, 0.0, 0.0, 0.0, 0.0, 0.0, 0.0, 0.0, 0.0, 0.0, 0.0, 0.0, 0.0, 0.0, 0.0, 0.0, 0.0, 0.0, 0.0, 0.0, 0.0, 0.0, 0.0, 0.0, 0.0, 0.0, 0.0, 0.0, 0.0, 0.0, 0.0, 0.0, 0.0, 0.0, 0.0, 0.0, 0.0, 0.0, 0.0, 0.0, 0.0, 0.0, 0.0, 0.0, 0.0, 0.0, 0.0, 0.0, 0.0, 0.0, 0.0, 0.0, 0.0, 0.0, 0.0, 0.0, 0.0, 0.0, 0.0, 0.0, 0.0, 0.0, 0.0, 0.0, 0.0, 0.0, 0.0, 0.0, 0.0, 0.0, 0.0, 0.0, 0.0, 0.0, 0.0, 0.0, 0.0, 0.0, 0.0, 0.0, 0.0, 0.0, 0.0, 0.0, 0.0, 0.0, 0.0, 0.0, 0.0, 0.0, 0.0, 0.0, 0.0, 0.0, 0.0, 0.0, 0.0, 0.0, 0.0, 0.0, 0.0, 0.0, 0.0, 0.0, 0.0, 0.0, 0.0, 0.0, 0.0, 0.0, 0.0, 0.0, 0.0, 0.0, 0.0, 0.0, 0.0, 0.0, 0.0, 0.0, 0.0, 0.0, 0.0, 0.0, 0.0, 0.0, 0.0, 0.0, 0.0, 0.0, 0.0, 0.0, 0.0, 0.0, 0.0, 0.0, 0.0, 0.0, 0.0, 0.0, 0.0, 0.0, 0.0, 0.0, 0.0, 0.0, 0.0, 0.0, 0.0, 0.0, 0.0, 0.0, 0.0, 0.0, 0.0, 0.0, 0.0, 0.0, 0.0, 0.0, 0.0, 0.0, 0.0, 0.0, 0.0, 0.0, 0.0, 0.0, 0.0, 0.0, 0.0, 0.0, 0.0, 0.0, 0.0, 0.0, 0.0, 0.0, 0.0, 0.0, 0.0, 0.0, 0.0, 0.0, 0.0, 0.0, 0.0, 0.0, 0.0, 0.0, 0.0, 0.0, 0.0, 0.0, 0.0, 0.0, 0.0, 0.0, 0.0, 0.0, 0.0, 0.0, 0.0, 0.0, 0.0, 0.0, 0.0, 0.0, 0.0, 0.0, 0.0, 0.0, 0.0, 0.0, 0.0, 0.0, 0.0, 0.0, 0.0, 0.0, 0.0, 0.0, 0.0, 0.0, 0.0, 0.0, 0.0, 0.0, 0.0, 0.0, 0.0, 0.0, 0.0, 0.0, 0.0, 0.0, 0.0, 0.0, 0.0, 0.0, 0.0, 0.0, 0.0, 0.0, 0.0, 0.0, 0.0, 0.0, 0.0, 0.0, 0.0, 0.0, 0.0, 0.0, 0.0, 0.0, 0.0, 0.0, 0.0, 0.0, 0.0, 0.0, 0.0, 0.0, 0.0, 0.0, 0.0, 0.0, 0.0, 0.0, 0.0, 0.0, 0.0, 0.0, 0.0, 0.0, 0.0, 0.0, 0.0, 0.0, 0.0, 0.0, 0.0, 0.0, 0.0, 0.0, 0.0, 0.0, 0.0, 0.0, 0.0, 0.0, 0.0, 0.0, 0.0, 0.0, 0.0, 0.0, 0.0, 0.0, 0.0, 0.0, 0.0, 0.0, 0.0, 0.0, 0.0, 0.0, 0.0, 0.0, 0.0, 0.0, 0.0, 0.0, 0.0, 0.0, 0.0, 0.0, 0.0, 0.0, 0.0, 0.0, 0.0, 0.0, 0.0, 0.0, 0.0, 0.0, 0.0, 0.0, 0.0, 0.0, 0.0, 0.0, 0.0, 0.0, 0.0, 0.0, 0.0, 0.0, 0.0, 0.0, 0.0, 0.0, 0.0, 0.0, 0.0, 0.0, 0.0, 0.0, 0.0, 0.0, 0.0, 0.0, 0.0, 0.0, 0.0, 0.0, 0.0, 0.0, 0.0, 0.0, 0.0, 0.0, 0.0, 0.0, 0.0, 0.0, 0.0, 0.0, 0.0, 0.0, 0.0, 0.0, 0.0, 0.0, 0.0, 0.0, 0.0, 0.0, 0.0, 0.0, 0.0, 0.0, 0.0, 0.0, 0.0, 0.0, 0.0, 0.0, 0.0, 0.0, 0.0, 0.0, 0.0, 0.0, 0.0, 0.0, 0.0, 0.0, 0.0, 0.0, 0.0, 0.0, 0.0, 0.0, 0.0, 0.0, 0.0, 0.0, 0.0, 0.0, 0.0, 0.0, 0.0, 0.0, 0.0, 0.0, 0.0, 0.0, 0.0, 0.0, 0.0, 0.0, 0.0, 0.0, 0.0, 0.0, 0.0, 0.0, 0.0, 0.0, 0.0, 0.0, 0.0, 0.0, 0.0, 0.0, 0.0, 0.0, 0.0, 0.0, 0.0, 0.0, 0.0, 0.0, 0.0, 0.0, 0.0, 0.0, 0.0, 0.0, 0.0, 0.0, 0.0, 0.0, 0.0, 0.0, 0.0, 0.0, 0.0, 0.0, 0.0, 0.0, 0.0, 0.0, 0.0, 0.0, 0.0, 0.0, 0.0, 0.0, 0.0, 0.0, 0.0, 0.0, 0.0, 0.0, 0.0, 0.0, 0.0, 0.0, 0.0, 0.0, 0.0, 0.0, 0.0, 0.0, 0.0, 0.0, 0.0, 0.0, 0.0, 0.0, 0.0, 0.0, 0.0, 0.0, 0.0, 0.0, 0.0, 0.0, 0.0, 0.0, 0.0, 0.0, 0.0, 0.0, 0.0, 0.0, 0.0, 0.0, 0.0, 0.0, 0.0, 0.0, 0.0, 0.0, 0.0, 0.0, 0.0, 0.0, 0.0, 0.0, 0.0, 0.0, 0.0, 0.0, 0.0, 0.0, 0.0, 0.0, 0.0, 0.0, 0.0, 0.0, 0.0, 0.0, 0.0, 0.0, 0.0, 0.0, 0.0, 0.0, 0.0, 0.0, 0.0, 0.0, 0.0, 0.0, 0.0, 0.0, 0.0, 0.0, 0.0, 0.0, 0.0, 0.0, 0.0, 0.0, 0.0, 0.0, 0.0, 0.0, 0.0, 0.0, 0.0, 0.0, 0.0, 0.0, 0.0, 0.0, 0.0, 0.0, 0.0, 0.0, 0.0, 0.0, 0.0, 0.0, 0.0, 0.0, 0.0, 0.0, 0.0, 0.0, 0.0, 0.0, 0.0, 0.0, 0.0, 0.0, 0.0, 0.0, 0.0, 0.0, 0.0, 0.0, 0.0, 0.0, 0.0, 0.0, 0.0, 0.0, 0.0, 0.0, 0.0, 0.0, 0.0, 0.0, 0.0, 0.0, 0.0, 0.0, 0.0, 0.0, 0.0, 0.0, 0.0, 0.0, 0.0, 0.0, 0.0, 0.0, 0.0, 0.0, 0.0, 0.0, 0.0, 0.0, 0.0, 0.0, 0.0, 0.0, 0.0, 0.0, 0.0, 0.0, 0.0, 0.0, 0.0, 0.0, 0.0, 0.0, 0.0, 0.0, 0.0, 0.0, 0.0, 0.0, 0.0, 0.0, 0.0, 0.0, 0.0, 0.0, 0.0, 0.0, 0.0, 0.0, 0.0, 0.0, 0.0, 0.0, 0.0, 0.0, 0.0, 0.0, 0.0, 0.0, 0.0, 0.0, 0.0, 0.0, 0.0, 0.0, 0.0, 0.0, 0.0, 0.0, 0.0, 0.0, 0.0, 0.0, 0.0, 0.0, 0.0, 0.0, 0.0, 0.0, 0.0, 0.0, 0.0, 0.0, 0.0, 0.0, 0.0, 0.0, 0.0, 0.0, 0.0, 0.0, 0.0, 0.0, 0.0, 0.0, 0.0, 0.0, 0.0, 0.0, 0.0, 0.0, 0.0, 0.0, 0.0, 0.0, 0.0, 0.0, 0.0, 0.0, 0.0, 0.0, 0.0, 0.0, 0.0, 0.0, 0.0, 0.0, 0.0, 0.0, 0.0, 0.0, 0.0, 0.0, 0.0, 0.0, 0.0, 0.0, 0.0, 0.0, 0.0, 0.0, 0.0, 0.0, 0.0, 0.0, 0.0, 0.0, 0.0, 0.0, 0.0, 0.0, 0.0, 0.0, 0.0, 0.0, 0.0, 0.0, 0.0, 0.0, 0.0, 0.0, 0.0, 0.0, 0.0, 0.0, 0.0, 0.0, 0.0, 0.0, 0.0, 0.0, 0.0, 0.0, 0.0, 0.0, 0.0, 0.0, 0.0, 0.0, 0.0, 0.0, 0.0, 0.0, 0.0, 0.0, 0.0, 0.0, 0.0, 0.0, 0.0, 0.0, 0.0, 0.0, 0.0, 0.0, 0.0, 0.0, 0.0, 0.0, 0.0, 0.0, 0.0, 0.0, 0.0, 0.0, 0.0, 0.0, 0.0, 0.0, 0.0, 0.0, 0.0, 0.0, 0.0, 0.0, 0.0, 0.0, 0.0, 0.0, 0.0, 0.0, 0.0, 0.0, 0.0, 0.0, 0.0, 0.0, 0.0, 0.0, 0.0, 0.0, 0.0, 0.0, 0.0, 0.0, 0.0, 0.0, 0.0, 0.0, 0.0, 0.0, 0.0, 0.0, 0.0, 0.0, 0.0, 0.0, 0.0, 0.0, 0.0, 0.0, 0.0, 0.0, 0.0, 0.0, 0.0, 0.0, 0.0, 0.0, 0.0, 0.0, 0.0, 0.0, 0.0, 0.0, 0.0, 0.0, 0.0, 0.0, 0.0, 0.0, 0.0, 0.0, 0.0, 0.0, 0.0, 0.0, 0.0, 0.0, 0.0, 0.0, 0.0, 0.0, 0.0, 0.0, 0.0, 0.0, 0.0, 0.0, 0.0, 0.0, 0.0, 0.0, 0.0, 0.0, 0.0, 0.0, 0.0, 0.0, 0.0, 0.0, 0.0, 0.0, 0.0, 0.0, 0.0, 0.0, 0.0, 0.0, 0.0, 0.0, 0.0, 0.0, 0.0, 0.0, 0.0, 0.0, 0.0, 0.0, 0.0, 0.0, 0.0, 0.0, 0.0, 0.0, 0.0, 0.0, 0.0, 0.0, 0.0, 0.0, 0.0, 0.0, 0.0, 0.0, 0.0, 0.0, 0.0, 0.0, 0.0, 0.0, 0.0, 0.0, 0.0, 0.0, 0.0, 0.0, 0.0, 0.0, 0.0, 0.0, 0.0, 0.0, 0.0, 0.0, 0.0, 0.0, 0.0, 0.0, 0.0, 0.0, 0.0, 0.0, 0.0, 0.0, 0.0, 0.0, 0.0, 0.0, 0.0, 0.0, 0.0, 0.0, 0.0, 0.0, 0.0, 0.0, 0.0, 0.0, 0.0, 0.0, 0.0, 0.0, 0.0, 0.0, 0.0, 0.0, 0.0, 0.0, 0.0, 0.0, 0.0, 0.0, 0.0, 0.0, 0.0, 0.0, 0.0, 0.0, 0.0, 0.0, 0.0, 0.0, 0.0, 0.0, 0.0, 0.0, 0.0, 0.0, 0.0, 0.0, 0.0, 0.0, 0.0, 0.0, 0.0, 0.0, 0.0, 0.0, 0.0, 0.0, 0.0, 0.0, 0.0, 0.0, 0.0, 0.0, 0.0, 0.0, 0.0, 0.0, 0.0, 0.0, 0.0, 0.0, 0.0, 0.0, 0.0, 0.0, 0.0, 0.0, 0.0, 0.0, 0.0, 0.0, 0.0, 0.0, 0.0, 0.0, 0.0, 0.0, 0.0, 0.0, 0.0, 0.0, 0.0, 0.0, 0.0, 0.0, 0.0, 0.0, 0.0, 0.0, 0.0, 0.0, 0.0, 0.0, 0.0, 0.0, 0.0, 0.0, 0.0, 0.0, 0.0, 0.0, 0.0, 0.0, 0.0, 0.0, 0.0, 0.0, 0.0, 0.0, 0.0, 0.0, 0.0, 0.0, 0.0, 0.0, 0.0, 0.0, 0.0, 0.0, 0.0, 0.0, 0.0, 0.0, 0.0, 0.0, 0.0, 0.0, 0.0, 0.0, 0.0, 0.0, 0.0, 0.0, 0.0, 0.0, 0.0, 0.0, 0.0, 0.0, 0.0, 0.0, 0.0, 0.0, 0.0, 0.0, 0.0, 0.0, 0.0, 0.0, 0.0, 0.0, 0.0, 0.0, 0.0, 0.0, 0.0, 0.0, 0.0, 0.0, 0.0, 0.0, 0.0, 0.0, 0.0, 0.0, 0.0, 0.0, 0.0, 0.0, 0.0, 0.0, 0.0, 0.0, 0.0, 0.0, 0.0, 0.0, 0.0, 0.0, 0.0, 0.0, 0.0, 0.0, 0.0, 0.0, 0.0, 0.0, 0.0, 0.0, 0.0, 0.0, 0.0, 0.0, 0.0, 0.0, 0.0, 0.0, 0.0, 0.0, 0.0, 0.0, 0.0, 0.0, 0.0, 0.0, 0.0, 0.0, 0.0, 0.0, 0.0, 0.0, 0.0, 0.0, 0.0, 0.0, 0.0, 0.0, 0.0, 0.0, 0.0, 0.0, 0.0, 0.0, 0.0, 0.0, 0.0, 0.0, 0.0, 0.0, 0.0, 0.0, 0.0, 0.0, 0.0, 0.0, 0.0, 0.0, 0.0, 0.0, 0.0, 0.0, 0.0, 0.0, 0.0, 0.0, 0.0, 0.0, 0.0, 0.0, 0.0, 0.0, 0.0, 0.0, 0.0, 0.0, 0.0, 0.0, 0.0, 0.0, 0.0, 0.0, 0.0, 0.0, 0.0, 0.0, 0.0, 0.0, 0.0, 0.0, 0.0, 0.0, 0.0, 0.0, 0.0, 0.0, 0.0, 0.0, 0.0, 0.0, 0.0, 0.0, 0.0, 0.0, 0.0, 0.0, 0.0, 0.0, 0.0, 0.0, 0.0, 0.0, 0.0, 0.0, 0.0, 0.0, 0.0, 0.0, 0.0, 0.0, 0.0, 0.0, 0.0, 0.0, 0.0, 0.0, 0.0, 0.0, 0.0, 0.0, 0.0, 0.0, 0.0, 0.0, 0.0, 0.0, 0.0, 0.0, 0.0, 0.0, 0.0, 0.0, 0.0, 0.0, 0.0, 0.0, 0.0, 0.0, 0.0, 0.0, 0.0, 0.0, 0.0, 0.0, 0.0, 0.0, 0.0, 0.0, 0.0, 0.0, 0.0, 0.0, 0.0, 0.0, 0.0, 0.0, 0.0, 0.0, 0.0, 0.0, 0.0, 0.0, 0.0, 0.0, 0.0, 0.0, 0.0, 0.0, 0.0, 0.0, 0.0, 0.0, 0.0, 0.0, 0.0, 0.0, 0.0, 0.0, 0.0, 0.0, 0.0, 0.0, 0.0, 0.0, 0.0, 0.0, 0.0, 0.0, 0.0, 0.0, 0.0, 0.0, 0.0, 0.0, 0.0, 0.0, 0.0, 0.0, 0.0, 0.0, 0.0, 0.0, 0.0, 0.0, 0.0, 0.0, 0.0, 0.0, 0.0, 0.0, 0.0, 0.0, 0.0, 0.0, 0.0, 0.0, 0.0, 0.0, 0.0, 0.0, 0.0, 0.0, 0.0, 0.0, 0.0, 0.0, 0.0, 0.0, 0.0, 0.0, 0.0, 0.0, 0.0, 0.0, 0.0, 0.0, 0.0, 0.0, 0.0, 0.0, 0.0, 0.0, 0.0, 0.0, 0.0, 0.0, 0.0, 0.0, 0.0, 0.0, 0.0, 0.0, 0.0, 0.0, 0.0, 0.0, 0.0, 0.0, 0.0, 0.0, 0.0, 0.0, 0.0, 0.0, 0.0, 0.0, 0.0, 0.0, 0.0, 0.0, 0.0, 0.0, 0.0, 0.0, 0.0, 0.0, 0.0, 0.0, 0.0, 0.0, 0.0, 0.0, 0.0, 0.0, 0.0, 0.0, 0.0, 0.0, 0.0, 0.0, 0.0, 0.0, 0.0, 0.0, 0.0, 0.0, 0.0, 0.0, 0.0, 0.0, 0.0, 0.0, 0.0, 0.0, 0.0, 0.0, 0.0, 0.0, 0.0, 0.0, 0.0, 0.0, 0.0, 0.0, 0.0, 0.0, 0.0, 0.0, 0.0, 0.0, 0.0, 0.0, 0.0, 0.0, 0.0, 0.0, 0.0, 0.0, 0.0, 0.0, 0.0, 0.0, 0.0, 0.0, 0.0, 0.0, 0.0, 0.0, 0.0, 0.0, 0.0, 0.0, 0.0, 0.0, 0.0, 0.0, 0.0, 0.0, 0.0, 0.0, 0.0, 0.0, 0.0, 0.0, 0.0, 0.0, 0.0, 0.0, 0.0, 0.0, 0.0, 0.0, 0.0, 0.0, 0.0, 0.0, 0.0, 0.0, 0.0, 0.0, 0.0, 0.0, 0.0, 0.0, 0.0, 0.0, 0.0, 0.0, 0.0, 0.0, 0.0, 0.0, 0.0, 0.0, 0.0, 0.0, 0.0, 0.0, 0.0, 0.0, 0.0, 0.0, 0.0, 0.0, 0.0, 0.0, 0.0, 0.0, 0.0, 0.0, 0.0, 0.0, 0.0, 0.0, 0.0, 0.0, 0.0, 0.0, 0.0, 0.0, 0.0, 0.0, 0.0, 0.0, 0.0, 0.0, 0.0, 0.0, 0.0, 0.0, 0.0, 0.0, 0.0, 0.0, 0.0, 0.0, 0.0, 0.0, 0.0, 0.0, 0.0, 0.0, 0.0, 0.0, 0.0, 0.0, 0.0, 0.0, 0.0, 0.0, 0.0, 0.0, 0.0, 0.0, 0.0, 0.0, 0.0, 0.0, 0.0, 0.0, 0.0, 0.0, 0.0, 0.0, 0.0, 0.0, 0.0, 0.0, 0.0, 0.0, 0.0, 0.0, 0.0, 0.0, 0.0, 0.0, 0.0, 0.0, 0.0, 0.0, 0.0, 0.0, 0.0, 0.0, 0.0, 0.0, 0.0, 0.0, 0.0, 0.0, 0.0, 0.0, 0.0, 0.0, 0.0, 0.0, 0.0, 0.0, 0.0, 0.0, 0.0, 0.0, 0.0, 0.0, 0.0, 0.0, 0.0, 0.0, 0.0, 0.0, 0.0, 0.0, 0.0, 0.0, 0.0, 0.0, 0.0, 0.0, 0.0, 0.0, 0.0, 0.0, 0.0, 0.0, 0.0, 0.0, 0.0, 0.0, 0.0, 0.0, 0.0, 0.0, 0.0, 0.0, 0.0, 0.0, 0.0, 0.0, 0.0, 0.0, 0.0, 0.0, 0.0, 0.0, 0.0, 0.0, 0.0, 0.0, 0.0, 0.0, 0.0, 0.0, 0.0, 0.0, 0.0, 0.0, 0.0, 0.0, 0.0, 0.0, 0.0, 0.0, 0.0, 0.0, 0.0, 0.0, 0.0, 0.0, 0.0, 0.0, 0.0, 0.0, 0.0, 0.0, 0.0, 0.0, 0.0, 0.0, 0.0, 0.0, 0.0, 0.0, 0.0, 0.0, 0.0, 0.0, 0.0, 0.0, 0.0, 0.0, 0.0, 0.0, 0.0, 0.0, 0.0, 0.0, 0.0, 0.0, 0.0, 0.0, 0.0, 0.0, 0.0, 0.0, 0.0, 0.0, 0.0, 0.0, 0.0, 0.0, 0.0, 0.0, 0.0, 0.0, 0.0, 0.0, 0.0, 0.0, 0.0, 0.0, 0.0, 0.0, 0.0, 0.0, 0.0, 0.0, 0.0, 0.0, 0.0, 0.0, 0.0, 0.0, 0.0, 0.0, 0.0, 0.0, 0.0, 0.0, 0.0, 0.0, 0.0, 0.0, 0.0, 0.0, 0.0, 0.0, 0.0, 0.0, 0.0, 0.0, 0.0, 0.0, 0.0, 0.0, 0.0, 0.0, 0.0, 0.0, 0.0, 0.0, 0.0, 0.0, 0.0, 0.0, 0.0, 0.0, 0.0, 0.0, 0.0, 0.0, 0.0, 0.0, 0.0, 0.0, 0.0, 0.0, 0.0, 0.0, 0.0, 0.0, 0.0, 0.0, 0.0, 0.0, 0.0, 0.0, 0.0, 0.0, 0.0, 0.0, 0.0, 0.0, 0.0, 0.0, 0.0, 0.0, 0.0, 0.0, 0.0, 0.0, 0.0, 0.0, 0.0, 0.0, 0.0, 0.0, 0.0, 0.0, 0.0, 0.0, 0.0, 0.0, 0.0, 0.0, 0.0, 0.0, 0.0, 0.0, 0.0, 0.0, 0.0, 0.0, 0.0, 0.0, 0.0, 0.0, 0.0, 0.0, 0.0, 0.0, 0.0, 0.0, 0.0, 0.0, 0.0, 0.0, 0.0, 0.0, 0.0, 0.0, 0.0, 0.0, 0.0, 0.0, 0.0, 0.0, 0.0, 0.0, 0.0, 0.0, 0.0, 0.0, 0.0, 0.0, 0.0, 0.0, 0.0, 0.0, 0.0, 0.0, 0.0, 0.0, 0.0, 0.0, 0.0, 0.0, 0.0, 0.0, 0.0, 0.0, 0.0, 0.0, 0.0, 0.0, 0.0, 0.0, 0.0, 0.0, 0.0, 0.0, 0.0, 0.0, 0.0, 0.0, 0.0, 0.0, 0.0, 0.0, 0.0, 0.0, 0.0, 0.0, 0.0, 0.0, 0.0, 0.0, 0.0, 0.0, 0.0, 0.0, 0.0, 0.0, 0.0, 0.0, 0.0, 0.0, 0.0, 0.0, 0.0, 0.0, 0.0, 0.0, 0.0, 0.0, 0.0, 0.0, 0.0, 0.0, 0.0, 0.0, 0.0, 0.0, 0.0, 0.0, 0.0, 0.0, 0.0, 0.0, 0.0, 0.0, 0.0, 0.0, 0.0, 0.0, 0.0, 0.0, 0.0, 0.0, 0.0, 0.0, 0.0, 0.0, 0.0, 0.0, 0.0, 0.0, 0.0, 0.0, 0.0, 0.0, 0.0, 0.0, 0.0, 0.0, 0.0, 0.0, 0.0, 0.0, 0.0, 0.0, 0.0, 0.0, 0.0, 0.0, 0.0, 0.0, 0.0, 0.0, 0.0, 0.0, 0.0, 0.0, 0.0, 0.0, 0.0, 0.0, 0.0, 0.0, 0.0, 0.0, 0.0, 0.0, 0.0, 0.0, 0.0, 0.0, 0.0, 0.0, 0.0, 0.0, 0.0, 0.0, 0.0, 0.0, 0.0, 0.0, 0.0, 0.0, 0.0, 0.0, 0.0, 0.0, 0.0, 0.0, 0.0, 0.0, 0.0, 0.0, 0.0, 0.0, 0.0, 0.0, 0.0, 0.0, 0.0, 0.0, 0.0, 0.0, 0.0, 0.0, 0.0, 0.0, 0.0, 0.0, 0.0, 0.0, 0.0, 0.0, 0.0, 0.0, 0.0, 0.0, 0.0, 0.0, 0.0, 0.0, 0.0, 0.0, 0.0, 0.0, 0.0, 0.0, 0.0, 0.0, 0.0, 0.0, 0.0, 0.0, 0.0, 0.0, 0.0, 0.0, 0.0, 0.0, 0.0, 0.0, 0.0, 0.0, 0.0, 0.0, 0.0, 0.0, 0.0, 0.0, 0.0, 0.0, 0.0, 0.0, 0.0, 0.0, 0.0, 0.0, 0.0, 0.0, 0.0, 0.0, 0.0, 0.0, 0.0, 0.0, 0.0, 0.0, 0.0, 0.0, 0.0, 0.0, 0.0, 0.0, 0.0, 0.0, 0.0, 0.0, 0.0, 0.0, 0.0, 0.0, 0.0, 0.0, 0.0, 0.0, 0.0, 0.0, 0.0, 0.0, 0.0, 0.0, 0.0, 0.0, 0.0, 0.0, 0.0, 0.0, 0.0, 0.0, 0.0, 0.0, 0.0, 0.0, 0.0, 0.0, 0.0, 0.0, 0.0, 0.0, 0.0, 0.0, 0.0, 0.0, 0.0, 0.0, 0.0, 0.0, 0.0, 0.0, 0.0, 0.0, 0.0, 0.0, 0.0, 0.0, 0.0, 0.0, 0.0, 0.0, 0.0, 0.0, 0.0, 0.0, 0.0, 0.0, 0.0, 0.0, 0.0, 0.0, 0.0, 0.0, 0.0, 0.0, 0.0, 0.0, 0.0, 0.0, 0.0, 0.0, 0.0, 0.0, 0.0, 0.0, 0.0, 0.0, 0.0, 0.0, 0.0, 0.0, 0.0, 0.0, 0.0, 0.0, 0.0, 0.0, 0.0, 0.0, 0.0, 0.0, 0.0, 0.0, 0.0, 0.0, 0.0, 0.0, 0.0, 0.0, 0.0, 0.0, 0.0, 0.0, 0.0, 0.0, 0.0, 0.0, 0.0, 0.0, 0.0, 0.0, 0.0, 0.0, 0.0, 0.0, 0.0, 0.0, 0.0, 0.0, 0.0, 0.0, 0.0, 0.0, 0.0, 0.0, 0.0, 0.0, 0.0, 0.0, 0.0, 0.0, 0.0, 0.0, 0.0, 0.0, 0.0, 0.0, 0.0, 0.0, 0.0, 0.0, 0.0, 0.0, 0.0, 0.0, 0.0, 0.0, 0.0, 0.0, 0.0, 0.0, 0.0, 0.0, 0.0, 0.0, 0.0, 0.0, 0.0, 0.0, 0.0, 0.0, 0.0, 0.0, 0.0, 0.0, 0.0, 0.0, 0.0, 0.0, 0.0, 0.0, 0.0, 0.0, 0.0, 0.0, 0.0, 0.0, 0.0, 0.0, 0.0, 0.0, 0.0, 0.0, 0.0, 0.0, 0.0, 0.0, 0.0, 0.0, 0.0, 0.0, 0.0, 0.0, 0.0, 0.0, 0.0, 0.0, 0.0, 0.0, 0.0, 0.0, 0.0, 0.0, 0.0, 0.0, 0.0, 0.0, 0.0, 0.0, 0.0, 0.0, 0.0, 0.0, 0.0, 0.0, 0.0, 0.0, 0.0, 0.0, 0.0, 0.0, 0.0, 0.0, 0.0, 0.0, 0.0, 0.0, 0.0, 0.0, 0.0, 0.0, 0.0, 0.0, 0.0, 0.0, 0.0, 0.0, 0.0, 0.0, 0.0, 0.0, 0.0, 0.0, 0.0, 0.0, 0.0, 0.0, 0.0, 0.0, 0.0, 0.0, 0.0, 0.0, 0.0, 0.0, 0.0, 0.0, 0.0, 0.0, 0.0, 0.0, 0.0, 0.0, 0.0, 0.0, 0.0, 0.0, 0.0, 0.0, 0.0, 0.0, 0.0, 0.0, 0.0, 0.0, 0.0, 0.0, 0.0, 0.0, 0.0, 0.0, 0.0, 0.0, 0.0, 0.0, 0.0, 0.0, 0.0, 0.0, 0.0, 0.0, 0.0, 0.0, 0.0, 0.0, 0.0, 0.0, 0.0, 0.0, 0.0, 0.0, 0.0, 0.0, 0.0, 0.0, 0.0, 0.0, 0.0, 0.0, 0.0, 0.0, 0.0, 0.0, 0.0, 0.0, 0.0, 0.0, 0.0, 0.0, 0.0, 0.0, 0.0, 0.0, 0.0, 0.0, 0.0, 0.0, 0.0, 0.0, 0.0, 0.0, 0.0, 0.0, 0.0, 0.0, 0.0, 0.0, 0.0, 0.0, 0.0, 0.0, 0.0, 0.0, 0.0, 0.0, 0.0, 0.0, 0.0, 0.0, 0.0, 0.0, 0.0, 0.0, 0.0, 0.0, 0.0, 0.0, 0.0, 0.0, 0.0, 0.0, 0.0, 0.0, 0.0, 0.0, 0.0, 0.0, 0.0, 0.0, 0.0, 0.0, 0.0, 0.0, 0.0, 0.0, 0.0, 0.0, 0.0, 0.0, 0.0, 0.0, 0.0, 0.0, 0.0, 0.0, 0.0, 0.0, 0.0, 0.0, 0.0, 0.0, 0.0, 0.0, 0.0, 0.0, 0.0, 0.0, 0.0, 0.0, 0.0, 0.0, 0.0, 0.0, 0.0, 0.0, 0.0, 0.0, 0.0, 0.0, 0.0, 0.0, 0.0, 0.0, 0.0, 0.0, 0.0, 0.0, 0.0, 0.0, 0.0, 0.0, 0.0, 0.0, 0.0, 0.0, 0.0, 0.0, 0.0, 0.0, 0.0, 0.0, 0.0, 0.0, 0.0, 0.0, 0.0, 0.0, 0.0, 0.0, 0.0, 0.0, 0.0, 0.0, 0.0, 0.0, 0.0, 0.0, 0.0, 0.0, 0.0, 0.0, 0.0, 0.0, 0.0, 0.0, 0.0, 0.0, 0.0, 0.0, 0.0, 0.0, 0.0, 0.0, 0.0, 0.0, 0.0, 0.0, 0.0, 0.0, 0.0, 0.0, 0.0, 0.0, 0.0, 0.0, 0.0, 0.0, 0.0, 0.0, 0.0, 0.0, 0.0, 0.0, 0.0, 0.0, 0.0, 0.0, 0.0, 0.0, 0.0, 0.0, 0.0, 0.0, 0.0, 0.0, 0.0, 0.0, 0.0, 0.0, 0.0, 0.0, 0.0, 0.0, 0.0, 0.0, 0.0, 0.0, 0.0, 0.0, 0.0, 0.0, 0.0, 0.0, 0.0, 0.0, 0.0, 0.0, 0.0, 0.0, 0.0, 0.0, 0.0, 0.0, 0.0, 0.0, 0.0, 0.0, 0.0, 0.0, 0.0, 0.0, 0.0, 0.0, 0.0, 0.0, 0.0, 0.0, 0.0, 0.0, 0.0, 0.0, 0.0, 0.0, 0.0, 0.0, 0.0, 0.0, 0.0, 0.0, 0.0, 0.0, 0.0, 0.0, 0.0, 0.0, 0.0, 0.0, 0.0, 0.0, 0.0, 0.0, 0.0, 0.0, 0.0, 0.0, 0.0, 0.0, 0.0, 0.0, 0.0, 0.0, 0.0, 0.0, 0.0, 0.0, 0.0, 0.0, 0.0, 0.0, 0.0, 0.0, 0.0, 0.0, 0.0, 0.0, 0.0, 0.0, 0.0, 0.0, 0.0, 0.0, 0.0, 0.0, 0.0, 0.0, 0.0, 0.0, 0.0, 0.0, 0.0, 0.0, 0.0, 0.0, 0.0, 0.0, 0.0, 0.0, 0.0, 0.0, 0.0, 0.0, 0.0, 0.0, 0.0, 0.0, 0.0, 0.0, 0.0, 0.0, 0.0, 0.0, 0.0, 0.0, 0.0, 0.0, 0.0, 0.0, 0.0, 0.0, 0.0, 0.0, 0.0, 0.0, 0.0, 0.0, 0.0, 0.0, 0.0, 0.0, 0.0, 0.0, 0.0, 0.0, 0.0, 0.0, 0.0, 0.0, 0.0, 0.0, 0.0, 0.0, 0.0, 0.0, 0.0, 0.0, 0.0, 0.0, 0.0, 0.0, 0.0, 0.0, 0.0, 0.0, 0.0, 0.0, 0.0, 0.0, 0.0, 0.0, 0.0, 0.0, 0.0, 0.0, 0.0, 0.0, 0.0, 0.0, 0.0, 0.0, 0.0, 0.0, 0.0, 0.0, 0.0, 0.0, 0.0, 0.0, 0.0, 0.0, 0.0, 0.0, 0.0, 0.0, 0.0, 0.0, 0.0, 0.0, 0.0, 0.0, 0.0, 0.0, 0.0, 0.0, 0.0, 0.0, 0.0, 0.0, 0.0, 0.0, 0.0, 0.0, 0.0, 0.0, 0.0, 0.0, 0.0, 0.0, 0.0, 0.0, 0.0, 0.0, 0.0, 0.0, 0.0, 0.0, 0.0, 0.0, 0.0, 0.0, 0.0, 0.0, 0.0, 0.0, 0.0, 0.0, 0.0, 0.0, 0.0, 0.0, 0.0, 0.0, 0.0, 0.0, 0.0, 0.0, 0.0, 0.0, 0.0, 0.0, 0.0, 0.0, 0.0, 0.0, 0.0, 0.0, 0.0, 0.0, 0.0, 0.0, 0.0, 0.0, 0.0, 0.0, 0.0, 0.0, 0.0, 0.0, 0.0, 0.0, 0.0, 0.0, 0.0, 0.0, 0.0, 0.0, 0.0, 0.0, 0.0, 0.0, 0.0, 0.0, 0.0, 0.0, 0.0, 0.0, 0.0, 0.0, 0.0, 0.0, 0.0, 0.0, 0.0, 0.0, 0.0, 0.0, 0.0, 0.0, 0.0, 0.0, 0.0, 0.0, 0.0, 0.0, 0.0, 0.0, 0.0, 0.0, 0.0, 0.0, 0.0, 0.0, 0.0, 0.0, 0.0, 0.0, 0.0, 0.0, 0.0, 0.0, 0.0, 0.0, 0.0, 0.0, 0.0, 0.0, 0.0, 0.0, 0.0, 0.0, 0.0, 0.0, 0.0, 0.0, 0.0, 0.0, 0.0, 0.0, 0.0, 0.0, 0.0, 0.0, 0.0, 0.0, 0.0, 0.0, 0.0, 0.0, 0.0, 0.0, 0.0, 0.0, 0.0, 0.0, 0.0, 0.0, 0.0, 0.0, 0.0, 0.0, 0.0, 0.0, 0.0, 0.0, 0.0, 0.0, 0.0, 0.0, 0.0, 0.0, 0.0, 0.0, 0.0, 0.0, 0.0, 0.0, 0.0, 0.0, 0.0, 0.0, 0.0, 0.0, 0.0, 0.0, 0.0, 0.0, 0.0, 0.0, 0.0, 0.0, 0.0, 0.0, 0.0, 0.0, 0.0, 0.0, 0.0, 0.0, 0.0, 0.0, 0.0, 0.0, 0.0, 0.0, 0.0, 0.0, 0.0, 0.0, 0.0, 0.0, 0.0, 0.0, 0.0, 0.0, 0.0, 0.0, 0.0, 0.0, 0.0, 0.0, 0.0, 0.0, 0.0, 0.0, 0.0, 0.0, 0.0, 0.0, 0.0, 0.0, 0.0, 0.0, 0.0, 0.0, 0.0, 0.0, 0.0, 0.0, 0.0, 0.0, 0.0, 0.0, 0.0, 0.0, 0.0, 0.0, 0.0, 0.0, 0.0, 0.0, 0.0, 0.0, 0.0, 0.0, 0.0, 0.0, 0.0, 0.0, 0.0, 0.0, 0.0, 0.0, 0.0, 0.0, 0.0, 0.0, 0.0, 0.0, 0.0, 0.0, 0.0, 0.0, 0.0, 0.0, 0.0, 0.0, 0.0, 0.0, 0.0, 0.0, 0.0, 0.0, 0.0, 0.0, 0.0, 0.0, 0.0, 0.0, 0.0, 0.0, 0.0, 0.0, 0.0, 0.0, 0.0, 0.0, 0.0, 0.0, 0.0, 0.0, 0.0, 0.0, 0.0, 0.0, 0.0, 0.0, 0.0, 0.0, 0.0, 0.0, 0.0, 0.0, 0.0, 0.0, 0.0, 0.0, 0.0, 0.0, 0.0, 0.0, 0.0, 0.0, 0.0, 0.0, 0.0, 0.0, 0.0, 0.0, 0.0, 0.0, 0.0, 0.0, 0.0, 0.0, 0.0, 0.0, 0.0, 0.0, 0.0, 0.0, 0.0, 0.0, 0.0, 0.0, 0.0, 0.0, 0.0, 0.0, 0.0, 0.0, 0.0, 0.0, 0.0, 0.0, 0.0, 0.0, 0.0, 0.0, 0.0, 0.0, 0.0, 0.0, 0.0, 0.0, 0.0, 0.0, 0.0, 0.0, 0.0, 0.0, 0.0, 0.0, 0.0, 0.0, 0.0, 0.0, 0.0, 0.0, 0.0, 0.0, 0.0, 0.0, 0.0, 0.0, 0.0, 0.0, 0.0, 0.0, 0.0, 0.0, 0.0, 0.0, 0.0, 0.0, 0.0, 0.0, 0.0, 0.0, 0.0, 0.0, 0.0, 0.0, 0.0, 0.0, 0.0, 0.0, 0.0, 0.0, 0.0, 0.0, 0.0, 0.0, 0.0, 0.0, 0.0, 0.0, 0.0, 0.0, 0.0, 0.0, 0.0, 0.0, 0.0, 0.0, 0.0, 0.0, 0.0, 0.0, 0.0, 0.0, 0.0, 0.0, 0.0, 0.0, 0.0, 0.0, 0.0, 0.0, 0.0, 0.0, 0.0, 0.0, 0.0, 0.0, 0.0, 0.0, 0.0, 0.0, 0.0, 0.0, 0.0, 0.0, 0.0, 0.0, 0.0, 0.0, 0.0, 0.0, 0.0, 0.0, 0.0, 0.0, 0.0, 0.0, 0.0, 0.0, 0.0, 0.0, 0.0, 0.0, 0.0, 0.0, 0.0, 0.0, 0.0, 0.0, 0.0, 0.0, 0.0, 0.0, 0.0, 0.0, 0.0, 0.0, 0.0, 0.0, 0.0, 0.0, 0.0, 0.0, 0.0, 0.0, 0.0, 0.0, 0.0, 0.0, 0.0, 0.0, 0.0, 0.0, 0.0, 0.0, 0.0, 0.0, 0.0, 0.0, 0.0, 0.0, 0.0, 0.0, 0.0, 0.0, 0.0, 0.0, 0.0, 0.0, 0.0, 0.0, 0.0, 0.0, 0.0, 0.0, 0.0, 0.0, 0.0, 0.0, 0.0, 0.0, 0.0, 0.0, 0.0, 0.0, 0.0, 0.0, 0.0, 0.0, 0.0, 0.0, 0.0, 0.0, 0.0, 0.0, 0.0, 0.0, 0.0, 0.0, 0.0, 0.0, 0.0, 0.0, 0.0, 0.0, 0.0, 0.0, 0.0, 0.0, 0.0, 0.0, 0.0, 0.0, 0.0, 0.0, 0.0, 0.0, 0.0, 0.0, 0.0, 0.0, 0.0, 0.0, 0.0, 0.0, 0.0, 0.0, 0.0, 0.0, 0.0, 0.0, 0.0, 0.0, 0.0, 0.0, 0.0, 0.0, 0.0, 0.0, 0.0, 0.0, 0.0, 0.0, 0.0, 0.0, 0.0, 0.0, 0.0, 0.0, 0.0, 0.0, 0.0, 0.0, 0.0, 0.0, 0.0, 0.0, 0.0, 0.0, 0.0, 0.0, 0.0, 0.0, 0.0, 0.0, 0.0, 0.0, 0.0, 0.0, 0.0, 0.0, 0.0, 0.0, 0.0, 0.0, 0.0, 0.0, 0.0, 0.0, 0.0, 0.0, 0.0, 0.0, 0.0, 0.0, 0.0, 0.0, 0.0, 0.0, 0.0, 0.0, 0.0, 0.0, 0.0, 0.0, 0.0, 0.0, 0.0, 0.0, 0.0, 0.0, 0.0, 0.0, 0.0, 0.0, 0.0, 0.0, 0.0, 0.0, 0.0, 0.0, 0.0, 0.0, 0.0, 0.0, 0.0, 0.0, 0.0, 0.0, 0.0, 0.0, 0.0, 0.0, 0.0, 0.0, 0.0, 0.0, 0.0, 0.0, 0.0, 0.0, 0.0, 0.0, 0.0, 0.0, 0.0, 0.0, 0.0, 0.0, 0.0, 0.0, 0.0, 0.0, 0.0, 0.0, 0.0, 0.0, 0.0, 0.0, 0.0, 0.0, 0.0, 0.0, 0.0, 0.0, 0.0, 0.0, 0.0, 0.0, 0.0, 0.0, 0.0, 0.0, 0.0, 0.0, 0.0, 0.0, 0.0, 0.0, 0.0, 0.0, 0.0, 0.0, 0.0, 0.0, 0.0, 0.0, 0.0, 0.0, 0.0, 0.0, 0.0, 0.0, 0.0, 0.0, 0.0, 0.0, 0.0, 0.0, 0.0, 0.0, 0.0, 0.0, 0.0, 0.0, 0.0, 0.0, 0.0, 0.0, 0.0, 0.0, 0.0, 0.0, 0.0, 0.0, 0.0, 0.0, 0.0, 0.0, 0.0, 0.0, 0.0, 0.0, 0.0, 0.0, 0.0, 0.0, 0.0, 0.0, 0.0, 0.0, 0.0, 0.0, 0.0, 0.0, 0.0, 0.0, 0.0, 0.0, 0.0, 0.0, 0.0, 0.0, 0.0, 0.0, 0.0, 0.0, 0.0, 0.0, 0.0, 0.0, 0.0, 0.0, 0.0, 0.0, 0.0, 0.0, 0.0, 0.0, 0.0, 0.0, 0.0, 0.0, 0.0, 0.0, 0.0, 0.0, 0.0, 0.0, 0.0, 0.0, 0.0, 0.0, 0.0, 0.0, 0.0, 0.0, 0.0, 0.0, 0.0, 0.0, 0.0, 0.0, 0.0, 0.0, 0.0, 0.0, 0.0, 0.0, 0.0, 0.0, 0.0, 0.0, 0.0, 0.0, 0.0, 0.0, 0.0, 0.0, 0.0, 0.0, 0.0, 0.0, 0.0, 0.0, 0.0, 0.0, 0.0, 0.0, 0.0, 0.0, 0.0, 0.0, 0.0, 0.0, 0.0, 0.0, 0.0, 0.0, 0.0, 0.0, 0.0, 0.0, 0.0, 0.0, 0.0, 0.0, 0.0, 0.0, 0.0, 0.0, 0.0, 0.0, 0.0, 0.0, 0.0, 0.0, 0.0, 0.0, 0.0, 0.0, 0.0, 0.0, 0.0, 0.0, 0.0, 0.0, 0.0, 0.0, 0.0, 0.0, 0.0, 0.0, 0.0, 0.0, 0.0, 0.0, 0.0, 0.0, 0.0, 0.0, 0.0, 0.0, 0.0, 0.0, 0.0, 0.0, 0.0, 0.0, 0.0, 0.0, 0.0, 0.0, 0.0, 0.0, 0.0, 0.0, 0.0, 0.0, 0.0, 0.0, 0.0, 0.0, 0.0, 0.0, 0.0, 0.0, 0.0, 0.0, 0.0, 0.0, 0.0, 0.0, 0.0, 0.0, 0.0, 0.0, 0.0, 0.0, 0.0, 0.0, 0.0, 0.0, 0.0, 0.0, 0.0, 0.0, 0.0, 0.0, 0.0, 0.0, 0.0, 0.0, 0.0, 0.0, 0.0, 0.0, 0.0, 0.0, 0.0, 0.0, 0.0, 0.0, 0.0, 0.0, 0.0, 0.0, 0.0, 0.0, 0.0, 0.0, 0.0, 0.0, 0.0, 0.0, 0.0, 0.0, 0.0, 0.0, 0.0, 0.0, 0.0, 0.0, 0.0, 0.0, 0.0, 0.0, 0.0, 0.0, 0.0, 0.0, 0.0, 0.0, 0.0, 0.0, 0.0, 0.0, 0.0, 0.0, 0.0, 0.0, 0.0, 0.0, 0.0, 0.0, 0.0, 0.0, 0.0, 0.0, 0.0, 0.0, 0.0, 0.0, 0.0, 0.0, 0.0, 0.0, 0.0, 0.0, 0.0, 0.0, 0.0, 0.0, 0.0, 0.0, 0.0, 0.0, 0.0, 0.0, 0.0, 0.0, 0.0, 0.0, 0.0, 0.0, 0.0, 0.0, 0.0, 0.0, 0.0, 0.0, 0.0, 0.0, 0.0, 0.0, 0.0, 0.0, 0.0, 0.0, 0.0, 0.0, 0.0, 0.0, 0.0, 0.0, 0.0, 0.0, 0.0, 0.0, 0.0, 0.0, 0.0, 0.0, 0.0, 0.0, 0.0, 0.0, 0.0, 0.0, 0.0, 0.0, 0.0, 0.0, 0.0, 0.0, 0.0, 0.0, 0.0, 0.0, 0.0, 0.0, 0.0, 0.0, 0.0, 0.0, 0.0, 0.0, 0.0, 0.0, 0.0, 0.0, 0.0, 0.0, 0.0, 0.0, 0.0, 0.0, 0.0, 0.0, 0.0, 0.0, 0.0, 0.0, 0.0, 0.0, 0.0, 0.0, 0.0, 0.0, 0.0, 0.0, 0.0, 0.0, 0.0, 0.0, 0.0, 0.0, 0.0, 0.0, 0.0, 0.0, 0.0, 0.0, 0.0, 0.0, 0.0, 0.0, 0.0, 0.0, 0.0, 0.0, 0.0, 0.0, 0.0, 0.0, 0.0, 0.0, 0.0, 0.0, 0.0, 0.0, 0.0, 0.0, 0.0, 0.0, 0.0, 0.0, 0.0, 0.0, 0.0, 0.0, 0.0, 0.0, 0.0, 0.0, 0.0, 0.0, 0.0, 0.0, 0.0, 0.0, 0.0, 0.0, 0.0, 0.0, 0.0, 0.0, 0.0, 0.0, 0.0, 0.0, 0.0, 0.0, 0.0, 0.0, 0.0, 0.0, 0.0, 0.0, 0.0, 0.0, 0.0, 0.0, 0.0, 0.0, 0.0, 0.0, 0.0, 0.0, 0.0, 0.0, 0.0, 0.0, 0.0, 0.0, 0.0, 0.0, 0.0, 0.0, 0.0, 0.0, 0.0, 0.0, 0.0, 0.0, 0.0, 0.0, 0.0, 0.0, 0.0, 0.0, 0.0, 0.0, 0.0, 0.0, 0.0, 0.0, 0.0, 0.0, 0.0, 0.0, 0.0, 0.0, 0.0, 0.0, 0.0, 0.0, 0.0, 0.0, 0.0, 0.0, 0.0, 0.0, 0.0, 0.0, 0.0, 0.0, 0.0, 0.0, 0.0, 0.0, 0.0, 0.0, 0.0, 0.0, 0.0, 0.0, 0.0, 0.0, 0.0, 0.0, 0.0, 0.0, 0.0, 0.0, 0.0, 0.0, 0.0, 0.0, 0.0, 0.0, 0.0, 0.0, 0.0, 0.0, 0.0, 0.0, 0.0, 0.0, 0.0, 0.0, 0.0, 0.0, 0.0, 0.0, 0.0, 0.0, 0.0, 0.0, 0.0, 0.0, 0.0, 0.0, 0.0, 0.0, 0.0, 0.0, 0.0, 0.0, 0.0, 0.0, 0.0, 0.0, 0.0, 0.0, 0.0, 0.0, 0.0, 0.0, 0.0, 0.0, 0.0, 0.0, 0.0, 0.0, 0.0, 0.0, 0.0, 0.0, 0.0, 0.0, 0.0, 0.0, 0.0, 0.0, 0.0, 0.0, 0.0, 0.0, 0.0, 0.0, 0.0, 0.0, 0.0, 0.0, 0.0, 0.0, 0.0, 0.0, 0.0, 0.0, 0.0, 0.0, 0.0, 0.0, 0.0, 0.0, 0.0, 0.0, 0.0, 0.0, 0.0, 0.0, 0.0, 0.0, 0.0, 0.0, 0.0, 0.0, 0.0, 0.0, 0.0, 0.0, 0.0, 0.0, 0.0, 0.0, 0.0, 0.0, 0.0, 0.0, 0.0, 0.0, 0.0, 0.0, 0.0, 0.0, 0.0, 0.0, 0.0, 0.0, 0.0, 0.0, 0.0, 0.0, 0.0, 0.0, 0.0, 0.0, 0.0, 0.0, 0.0, 0.0, 0.0, 0.0, 0.0, 0.0, 0.0, 0.0, 0.0, 0.0, 0.0, 0.0, 0.0, 0.0, 0.0, 0.0, 0.0, 0.0, 0.0, 0.0, 0.0, 0.0, 0.0, 0.0, 0.0, 0.0, 0.0, 0.0, 0.0, 0.0, 0.0, 0.0, 0.0, 0.0, 0.0, 0.0, 0.0, 0.0, 0.0, 0.0, 0.0, 0.0, 0.0, 0.0, 0.0, 0.0, 0.0, 0.0, 0.0, 0.0, 0.0, 0.0, 0.0, 0.0, 0.0, 0.0, 0.0, 0.0, 0.0, 0.0, 0.0, 0.0, 0.0, 0.0, 0.0, 0.0, 0.0, 0.0, 0.0, 0.0, 0.0, 0.0, 0.0, 0.0, 0.0, 0.0, 0.0, 0.0, 0.0, 0.0, 0.0, 0.0, 0.0, 0.0, 0.0, 0.0, 0.0, 0.0, 0.0, 0.0, 0.0, 0.0, 0.0, 0.0, 0.0, 0.0, 0.0, 0.0, 0.0, 0.0, 0.0, 0.0, 0.0, 0.0, 0.0, 0.0, 0.0, 0.0, 0.0, 0.0, 0.0, 0.0, 0.0, 0.0, 0.0, 0.0, 0.0, 0.0, 0.0, 0.0, 0.0, 0.0, 0.0, 0.0, 0.0, 0.0, 0.0, 0.0, 0.0, 0.0, 0.0, 0.0, 0.0, 0.0, 0.0, 0.0, 0.0, 0.0, 0.0, 0.0, 0.0, 0.0, 0.0, 0.0, 0.0, 0.0, 0.0, 0.0, 0.0, 0.0, 0.0, 0.0, 0.0, 0.0, 0.0, 0.0, 0.0, 0.0, 0.0, 0.0, 0.0, 0.0, 0.0, 0.0, 0.0, 0.0, 0.0, 0.0, 0.0, 0.0, 0.0, 0.0, 0.0, 0.0, 0.0, 0.0, 0.0, 0.0, 0.0, 0.0, 0.0, 0.0, 0.0, 0.0, 0.0, 0.0, 0.0, 0.0, 0.0, 0.0, 0.0, 0.0, 0.0, 0.0, 0.0, 0.0, 0.0, 0.0, 0.0, 0.0, 0.0, 0.0, 0.0, 0.0, 0.0, 0.0, 0.0, 0.0, 0.0, 0.0, 0.0, 0.0, 0.0, 0.0, 0.0, 0.0, 0.0, 0.0, 0.0, 0.0, 0.0, 0.0, 0.0, 0.0, 0.0, 0.0, 0.0, 0.0, 0.0, 0.0, 0.0, 0.0, 0.0, 0.0, 0.0, 0.0, 0.0, 0.0, 0.0, 0.0, 0.0, 0.0, 0.0, 0.0, 0.0, 0.0, 0.0, 0.0, 0.0, 0.0, 0.0, 0.0, 0.0, 0.0, 0.0, 0.0, 0.0, 0.0, 0.0, 0.0, 0.0, 0.0, 0.0, 0.0, 0.0, 0.0, 0.0, 0.0, 0.0, 0.0, 0.0, 0.0, 0.0, 0.0, 0.0, 0.0, 0.0, 0.0, 0.0, 0.0, 0.0, 0.0, 0.0, 0.0, 0.0, 0.0, 0.0, 0.0, 0.0, 0.0, 0.0, 0.0, 0.0, 0.0, 0.0, 0.0, 0.0, 0.0, 0.0, 0.0, 0.0, 0.0, 0.0, 0.0, 0.0, 0.0, 0.0, 0.0, 0.0, 0.0, 0.0, 0.0, 0.0, 0.0, 0.0, 0.0, 0.0, 0.0, 0.0, 0.0, 0.0, 0.0, 0.0, 0.0, 0.0, 0.0, 0.0, 0.0, 0.0, 0.0, 0.0, 0.0, 0.0, 0.0, 0.0, 0.0, 0.0, 0.0, 0.0, 0.0, 0.0, 0.0, 0.0, 0.0, 0.0, 0.0, 0.0, 0.0, 0.0, 0.0, 0.0, 0.0, 0.0, 0.0, 0.0, 0.0, 0.0, 0.0, 0.0, 0.0, 0.0, 0.0, 0.0, 0.0, 0.0, 0.0, 0.0, 0.0, 0.0, 0.0, 0.0, 0.0, 0.0, 0.0, 0.0, 0.0, 0.0, 0.0, 0.0, 0.0, 0.0, 0.0, 0.0, 0.0, 0.0, 0.0, 0.0, 0.0, 0.0, 0.0, 0.0, 0.0, 0.0, 0.0, 0.0, 0.0, 0.0, 0.0, 0.0, 0.0, 0.0, 0.0, 0.0, 0.0, 0.0, 0.0])
me_circle.use_remesh_preserve_volume = False
me_circle.use_remesh_preserve_attributes = False
me_circle.use_mirror_vertex_groups = False
me_circle.update()

# ---- objects
ob_light = bpy.data.objects.new('Light', light_light)
ob_camera = bpy.data.objects.new('Camera', cam_camera)
ob_empty = bpy.data.objects.new('Empty', None)
ob_circle = bpy.data.objects.new('Circle', me_circle)

# ---- transforms, parenting, visibility, modifiers, constraints
ob_light.location = (4.076, 1.005, 5.904)
ob_light.rotation_euler = (0.6503, 0.05522, 1.866)
ob_light.lock_rotations_4d = False
ob_light.empty_display_type = 'ARROWS'
ob_light.color = (0.0, 0.0, 0.0, 0.0)
ob_light.lineart.crease_threshold = 0.0
ob_camera.location = (7.359, -6.926, 4.958)
ob_camera.rotation_euler = (1.109, 0.0, 0.8149)
ob_camera.lock_rotations_4d = False
ob_camera.empty_display_type = 'ARROWS'
ob_camera.color = (0.0, 0.0, 0.0, 0.0)
ob_camera.display_type = 'WIRE'
ob_camera.lineart.crease_threshold = 0.0
ob_empty.location = (2.994, -8.145e-08, 0.6062)
ob_empty.rotation_euler = (1.571, -0.0, -0.0)
ob_empty.scale = (2.341, 2.341, 2.341)
ob_empty.empty_display_type = 'IMAGE'
ob_empty.empty_display_size = 5.0
ob_empty.lineart.crease_threshold = 0.0
ob_circle.location = (0.04898, -3.157, -1.812)
ob_circle.scale = (1.504, 1.504, 1.504)
ob_circle.lineart.crease_threshold = 0.0

# ---- collection membership
col_collection.objects.link(ob_light)
col_collection.objects.link(ob_camera)
col_collection.objects.link(ob_empty)
col_collection.objects.link(ob_circle)

# ---- scene / render settings (as saved in the file)
scene.camera = ob_camera
scene.frame_start = 1; scene.frame_end = 250; scene.frame_set(1)
scene.render.engine = 'BLENDER_EEVEE_NEXT'
scene.cycles.use_denoising = False
scene.cycles.samples = 128
scene.cycles.sampling_pattern = 'TABULATED_SOBOL'
scene.cycles.use_adaptive_sampling = False
scene.cycles.use_light_tree = False
scene.view_settings.view_transform = 'Filmic'
bpy.context.view_layer.update()
